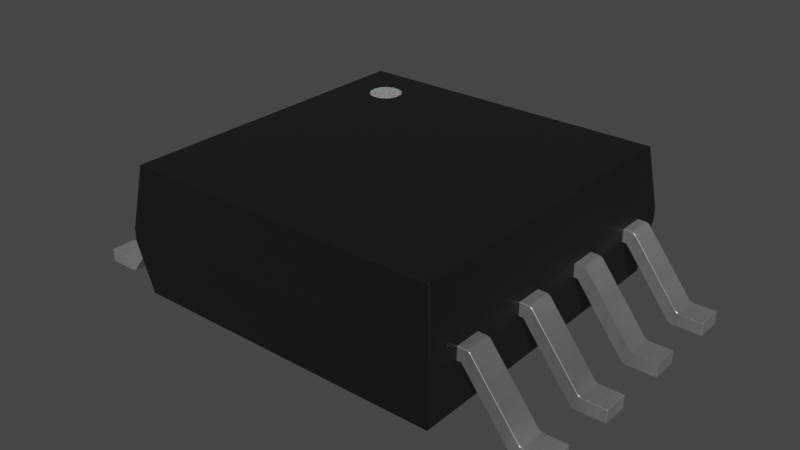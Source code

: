 # Source: SOIC-8_5.3x5.3x2mm_P1.27mm.blend  (saved by Blender 4.1.23; exported with 4.5.12 LTS)
import bpy
from mathutils import Matrix  # noqa: F401  (used for matrix-valued properties, if any)

bpy.ops.wm.read_factory_settings(use_empty=True)
scene = bpy.context.scene
scene.name = 'Scene'

# ---- collections
col_collection = bpy.data.collections.new('Collection'); scene.collection.children.link(col_collection)

# ---- materials (node trees are filled in below, after node groups)
mat_plastic_chip = bpy.data.materials.new('plastic_chip')
mat_plastic_chip.use_transparent_shadow = False
mat_plastic_chip.preview_render_type = 'CUBE'
mat_metal_pins = bpy.data.materials.new('metal_pins')
mat_metal_pins.use_transparent_shadow = False
mat_metal_pins.preview_render_type = 'CUBE'
mat_white_markings = bpy.data.materials.new('white_markings')
mat_white_markings.use_transparent_shadow = False
mat_white_markings.preview_render_type = 'FLAT'

# ---- material node trees
mat_plastic_chip.use_nodes = True; mat_plastic_chip.node_tree.nodes.clear()
_N = mat_plastic_chip.node_tree.nodes; _L = mat_plastic_chip.node_tree.links
n0 = _N.new('ShaderNodeBsdfPrincipled'); n0.name = 'Principled BSDF'; n0.location = (10, 300)
n0.distribution = 'GGX'
n0.subsurface_method = 'BURLEY'
n0.inputs[0].default_value = (0.009312, 0.009312, 0.009312, 1.0)
n0.inputs[1].default_value = 0.1372
n0.inputs[2].default_value = 0.3706
n0.inputs[3].default_value = 1.45
n0.inputs[27].default_value = (0.0, 0.0, 0.0, 1.0)
n0.inputs[28].default_value = 1.0
n1 = _N.new('ShaderNodeOutputMaterial'); n1.name = 'Material Output'; n1.location = (300, 300)
n2 = _N.new('ShaderNodeTexNoise'); n2.name = 'Noise Texture'; n2.location = (-893, 54)
n2.inputs[2].default_value = 200.0
n2.inputs[3].default_value = 3.6
n2.inputs[4].default_value = 0.8375
n3 = _N.new('ShaderNodeBump'); n3.name = 'Bump'; n3.location = (-604, -53)
n3.inputs[0].default_value = 0.08
n3.inputs[1].default_value = 1.0
n3.inputs[2].default_value = 1.0
_L.new(n0.outputs[0], n1.inputs[0])
_L.new(n2.outputs[0], n3.inputs[3])
_L.new(n3.outputs[0], n0.inputs[5])
n1.is_active_output = True
mat_metal_pins.use_nodes = True; mat_metal_pins.node_tree.nodes.clear()
_N = mat_metal_pins.node_tree.nodes; _L = mat_metal_pins.node_tree.links
n0 = _N.new('ShaderNodeMapping'); n0.name = 'Mapping'; n0.location = (-1447, -91)
n0.inputs[3].default_value = (4.8, 1.2, 1.1)
n1 = _N.new('ShaderNodeBsdfPrincipled'); n1.name = 'Principled BSDF'; n1.location = (-560, 254)
n1.distribution = 'GGX'
n1.subsurface_method = 'BURLEY'
n1.inputs[1].default_value = 0.7818
n1.inputs[2].default_value = 0.2886
n1.inputs[3].default_value = 1.45
n1.inputs[13].default_value = 0.0
n1.inputs[27].default_value = (0.0, 0.0, 0.0, 1.0)
n1.inputs[28].default_value = 1.0
n2 = _N.new('ShaderNodeOutputMaterial'); n2.name = 'Material Output.002'; n2.location = (-205, 253)
n2.width = 213
n3 = _N.new('ShaderNodeTexNoise'); n3.name = 'Noise Texture.002'; n3.location = (-1228, -73)
n3.inputs[2].default_value = 0.1
n3.inputs[3].default_value = 7.0
n3.inputs[4].default_value = 0.6
n3.inputs[8].default_value = 0.4
n4 = _N.new('ShaderNodeTexCoord'); n4.name = 'Texture Coordinate'; n4.location = (-1636, -116)
n5 = _N.new('ShaderNodeMix'); n5.name = 'Mix.001'; n5.location = (-921, 45)
n5.data_type = 'RGBA'
n5.inputs[6].default_value = (0.9398, 0.9547, 1.0, 1.0)
n5.inputs[7].default_value = (0.13, 0.1259, 0.1359, 1.0)
n6 = _N.new('ShaderNodeBump'); n6.name = 'Bump.001'; n6.location = (-1001, -227)
n6.inputs[0].default_value = 0.05
n6.inputs[1].default_value = 0.01
n6.inputs[2].default_value = 1.0
_L.new(n1.outputs[0], n2.inputs[0])
_L.new(n3.outputs[0], n6.inputs[3])
_L.new(n0.outputs[0], n3.inputs[0])
_L.new(n3.outputs[0], n5.inputs[0])
_L.new(n4.outputs[3], n0.inputs[0])
_L.new(n5.outputs[2], n1.inputs[0])
_L.new(n6.outputs[0], n1.inputs[5])
n2.is_active_output = True
mat_white_markings.use_nodes = True; mat_white_markings.node_tree.nodes.clear()
_N = mat_white_markings.node_tree.nodes; _L = mat_white_markings.node_tree.links
n0 = _N.new('ShaderNodeOutputMaterial'); n0.name = 'Material Output'; n0.location = (300, 300)
n1 = _N.new('ShaderNodeBsdfPrincipled'); n1.name = 'Principled BSDF'; n1.location = (-34, 272)
n1.distribution = 'GGX'
n1.subsurface_method = 'BURLEY'
n1.inputs[1].default_value = 0.02
n1.inputs[2].default_value = 0.4636
n1.inputs[3].default_value = 1.4
n1.inputs[8].default_value = 1.0
n1.inputs[10].default_value = 0.3682
n1.inputs[13].default_value = 0.6591
n1.inputs[18].default_value = 0.2318
n1.inputs[20].default_value = 0.6709
n1.inputs[24].default_value = 0.1191
n1.inputs[27].default_value = (0.0, 0.0, 0.0, 1.0)
n1.inputs[28].default_value = 1.0
n2 = _N.new('ShaderNodeMapping'); n2.name = 'Mapping'; n2.location = (-1010, 265)
n2.inputs[3].default_value = (3.0, 1.0, 1.0)
n3 = _N.new('ShaderNodeTexCoord'); n3.name = 'Texture Coordinate'; n3.location = (-1250, 180)
n4 = _N.new('ShaderNodeBump'); n4.name = 'Bump'; n4.location = (-376, -99)
n4.inputs[0].default_value = 0.05
n4.inputs[1].default_value = 1.0
n4.inputs[2].default_value = 1.0
n5 = _N.new('ShaderNodeTexNoise'); n5.name = 'Noise Texture'; n5.location = (-662, 176)
n5.inputs[2].default_value = 88.0
n5.inputs[3].default_value = 10.8
n5.inputs[4].default_value = 0.9167
n5.inputs[8].default_value = 1.6
n6 = _N.new('ShaderNodeValToRGB'); n6.name = 'ColorRamp'; n6.location = (-354, 186)
while len(n6.color_ramp.elements) > 1: n6.color_ramp.elements.remove(n6.color_ramp.elements[-1])
n6.color_ramp.elements[0].position = 0.0; n6.color_ramp.elements[0].color = (0.2596, 0.2596, 0.2596, 1.0)
_e = n6.color_ramp.elements.new(1.0); _e.color = (0.6303, 0.6303, 0.6303, 1.0)
n7 = _N.new('ShaderNodeMix'); n7.name = 'Mix'; n7.location = (-204, 152)
n7.data_type = 'RGBA'
n7.inputs[0].default_value = 0.3682
n7.inputs[7].default_value = (0.2525, 0.2525, 0.2525, 1.0)
_L.new(n5.outputs[0], n6.inputs[0])
_L.new(n1.outputs[0], n0.inputs[0])
_L.new(n3.outputs[2], n2.inputs[0])
_L.new(n2.outputs[0], n5.inputs[0])
_L.new(n5.outputs[0], n4.inputs[3])
_L.new(n4.outputs[0], n1.inputs[5])
_L.new(n6.outputs[0], n7.inputs[6])
_L.new(n7.outputs[2], n1.inputs[0])
n0.is_active_output = True

# ---- world
world_world = bpy.data.worlds.new('World'); scene.world = world_world
world_world.use_nodes = True; world_world.node_tree.nodes.clear()
_N = world_world.node_tree.nodes; _L = world_world.node_tree.links
n0 = _N.new('ShaderNodeOutputWorld'); n0.name = 'World Output'; n0.location = (300, 300)
n1 = _N.new('ShaderNodeBackground'); n1.name = 'Background'; n1.location = (10, 300)
n1.inputs[0].default_value = (0.05088, 0.05088, 0.05088, 1.0)
_L.new(n1.outputs[0], n0.inputs[0])
n0.is_active_output = True
world_world.color = (0.05088, 0.05088, 0.05088)
world_world.use_sun_shadow = False
world_world.sun_shadow_jitter_overblur = 0.0

# ---- meshes
me_shape_9_indexedfaceset_002 = bpy.data.meshes.new('SHAPE_9_IndexedFaceSet.002')
me_shape_9_indexedfaceset_002.from_pydata([(-2.493, 2.493, 0.15), (-2.615, -2.615, 0.9994), (-2.615, 2.615, 0.9994), (-2.493, -2.493, 0.15), (2.493, -2.493, 0.15), (2.615, -2.615, 0.9994), (2.493, 2.493, 0.15), (-2.615, 2.615, 1.207), (-2.493, 2.493, 2.16), (2.615, -2.615, 1.207), (2.615, 2.615, 0.9994), (2.615, 2.615, 1.207), (-2.493, -2.493, 2.16), (-2.615, -2.615, 1.207), (2.493, -2.493, 2.16), (2.493, 2.493, 2.16), (-1.75, 2.0, 2.06), (-1.75, 2.0, 2.165), (-1.701, 1.995, 2.06), (-1.701, 1.995, 2.165), (-1.654, 1.981, 2.06), (-1.654, 1.981, 2.165), (-1.611, 1.958, 2.06), (-1.611, 1.958, 2.165), (-1.573, 1.927, 2.06), (-1.573, 1.927, 2.165), (-1.542, 1.889, 2.06), (-1.542, 1.889, 2.165), (-1.519, 1.846, 2.06), (-1.519, 1.846, 2.165), (-1.505, 1.799, 2.06), (-1.505, 1.799, 2.165), (-1.5, 1.75, 2.06), (-1.5, 1.75, 2.165), (-1.505, 1.701, 2.06), (-1.505, 1.701, 2.165), (-1.519, 1.654, 2.06), (-1.519, 1.654, 2.165), (-1.542, 1.611, 2.06), (-1.542, 1.611, 2.165), (-1.573, 1.573, 2.06), (-1.573, 1.573, 2.165), (-1.611, 1.542, 2.06), (-1.611, 1.542, 2.165), (-1.654, 1.519, 2.06), (-1.654, 1.519, 2.165), (-1.701, 1.505, 2.06), (-1.701, 1.505, 2.165), (-1.75, 1.5, 2.06), (-1.75, 1.5, 2.165), (-1.799, 1.505, 2.06), (-1.799, 1.505, 2.165), (-1.846, 1.519, 2.06), (-1.846, 1.519, 2.165), (-1.889, 1.542, 2.06), (-1.889, 1.542, 2.165), (-1.927, 1.573, 2.06), (-1.927, 1.573, 2.165), (-1.958, 1.611, 2.06), (-1.958, 1.611, 2.165), (-1.981, 1.654, 2.06), (-1.981, 1.654, 2.165), (-1.995, 1.701, 2.06), (-1.995, 1.701, 2.165), (-2.0, 1.75, 2.06), (-2.0, 1.75, 2.165), (-1.995, 1.799, 2.06), (-1.995, 1.799, 2.165), (-1.981, 1.846, 2.06), (-1.981, 1.846, 2.165), (-1.958, 1.889, 2.06), (-1.958, 1.889, 2.165), (-1.927, 1.927, 2.06), (-1.927, 1.927, 2.165), (-1.889, 1.958, 2.06), (-1.889, 1.958, 2.165), (-1.846, 1.981, 2.06), (-1.846, 1.981, 2.165), (-1.799, 1.995, 2.06), (-1.799, 1.995, 2.165), (-3.603, 2.112, 0.2075), (-3.501, 2.112, 0.0), (-3.95, 2.112, 0.2075), (-3.537, 2.112, 0.2309), (-2.774, 2.112, 1.196), (-2.515, 2.112, 1.207), (-3.477, 2.112, 0.002689), (-3.435, 2.112, 0.02337), (-3.603, 1.697, 0.2075), (-3.579, 2.112, 0.2102), (-3.557, 2.112, 0.2181), (-3.521, 2.112, 0.2478), (-3.557, 1.697, 0.2181), (-3.537, 1.697, 0.2309), (-3.95, 1.697, 0.0), (-3.455, 1.697, 0.01062), (-3.419, 1.697, 0.04029), (-2.515, 1.697, 1.207), (-2.81, 1.697, 1.167), (-2.752, 1.697, 1.204), (-3.521, 1.697, 0.2478), (-3.579, 1.697, 0.2102), (-3.95, 1.697, 0.2075), (-3.95, 2.112, 0.0), (-3.501, 1.697, 0.0), (-3.455, 2.112, 0.01062), (-3.419, 2.112, 0.04029), (-3.477, 1.697, 0.002689), (-3.435, 1.697, 0.02337), (-2.677, 2.112, 0.9994), (-2.515, 2.112, 0.9994), (-2.677, 1.697, 0.9994), (-2.515, 1.697, 0.9994), (-2.728, 1.697, 1.207), (-2.728, 2.112, 1.207), (-2.794, 1.697, 1.184), (-2.774, 1.697, 1.196), (-2.81, 2.112, 1.167), (-2.794, 2.112, 1.184), (-2.752, 2.112, 1.204), (3.603, 2.112, 0.2075), (3.603, 1.697, 0.2075), (3.477, 2.112, 0.002689), (3.455, 2.112, 0.01062), (3.435, 2.112, 0.02337), (2.677, 2.112, 0.9994), (2.774, 2.112, 1.196), (2.752, 2.112, 1.204), (3.521, 2.112, 0.2478), (3.537, 2.112, 0.2309), (3.95, 2.112, 0.2075), (3.579, 1.697, 0.2102), (3.557, 1.697, 0.2181), (3.537, 1.697, 0.2309), (3.521, 1.697, 0.2478), (3.579, 2.112, 0.2102), (3.557, 2.112, 0.2181), (3.95, 1.697, 0.0), (3.95, 1.697, 0.2075), (2.794, 1.697, 1.184), (2.774, 1.697, 1.196), (2.515, 1.697, 1.207), (2.677, 1.697, 0.9994), (3.455, 1.697, 0.01062), (3.435, 1.697, 0.02337), (3.95, 2.112, 0.0), (3.501, 1.697, 0.0), (3.477, 1.697, 0.002689), (3.419, 1.697, 0.04029), (3.501, 2.112, 0.0), (3.419, 2.112, 0.04029), (2.515, 2.112, 0.9994), (2.515, 1.697, 0.9994), (2.515, 2.112, 1.207), (2.728, 2.112, 1.207), (2.81, 1.697, 1.167), (2.81, 2.112, 1.167), (2.794, 2.112, 1.184), (2.728, 1.697, 1.207), (2.752, 1.697, 1.204), (-3.603, 0.8425, 0.2075), (-3.95, 0.8425, 0.0), (-3.557, 0.8425, 0.2181), (-3.537, 0.8425, 0.2309), (-3.521, 0.8425, 0.2478), (-2.81, 0.8425, 1.167), (-2.794, 0.8425, 1.184), (-2.752, 0.8425, 1.204), (-3.477, 0.8425, 0.002689), (-3.579, 0.8425, 0.2102), (-3.95, 0.8425, 0.2075), (-3.477, 0.4275, 0.002689), (-3.455, 0.4275, 0.01062), (-3.435, 0.4275, 0.02337), (-3.419, 0.4275, 0.04029), (-2.677, 0.4275, 0.9994), (-2.728, 0.4275, 1.207), (-2.81, 0.4275, 1.167), (-2.794, 0.4275, 1.184), (-2.774, 0.4275, 1.196), (-2.752, 0.4275, 1.204), (-3.521, 0.4275, 0.2478), (-3.603, 0.4275, 0.2075), (-3.579, 0.4275, 0.2102), (-3.557, 0.4275, 0.2181), (-3.537, 0.4275, 0.2309), (-3.95, 0.4275, 0.2075), (-3.501, 0.8425, 0.0), (-3.95, 0.4275, 0.0), (-3.501, 0.4275, 0.0), (-3.455, 0.8425, 0.01062), (-3.435, 0.8425, 0.02337), (-3.419, 0.8425, 0.04029), (-2.677, 0.8425, 0.9994), (-2.515, 0.4275, 0.9994), (-2.515, 0.8425, 0.9994), (-2.515, 0.4275, 1.207), (-2.515, 0.8425, 1.207), (-2.728, 0.8425, 1.207), (-2.774, 0.8425, 1.196), (3.603, 0.8425, 0.2075), (3.95, 0.4275, 0.2075), (3.95, 0.8425, 0.0), (3.477, 0.8425, 0.002689), (3.455, 0.8425, 0.01062), (3.435, 0.8425, 0.02337), (3.419, 0.8425, 0.04029), (2.677, 0.8425, 0.9994), (2.515, 0.8425, 0.9994), (2.515, 0.8425, 1.207), (2.774, 0.8425, 1.196), (2.752, 0.8425, 1.204), (3.579, 0.8425, 0.2102), (3.95, 0.8425, 0.2075), (3.603, 0.4275, 0.2075), (3.579, 0.4275, 0.2102), (3.557, 0.4275, 0.2181), (3.557, 0.8425, 0.2181), (3.537, 0.8425, 0.2309), (3.537, 0.4275, 0.2309), (2.794, 0.4275, 1.184), (2.774, 0.4275, 1.196), (2.752, 0.4275, 1.204), (2.677, 0.4275, 0.9994), (3.419, 0.4275, 0.04029), (3.95, 0.4275, 0.0), (3.501, 0.8425, 0.0), (3.501, 0.4275, 0.0), (3.477, 0.4275, 0.002689), (3.455, 0.4275, 0.01062), (3.435, 0.4275, 0.02337), (2.515, 0.4275, 0.9994), (3.521, 0.4275, 0.2478), (2.81, 0.4275, 1.167), (3.521, 0.8425, 0.2478), (2.515, 0.4275, 1.207), (2.81, 0.8425, 1.167), (2.794, 0.8425, 1.184), (2.728, 0.8425, 1.207), (2.728, 0.4275, 1.207), (-3.95, -0.4275, 0.2075), (-3.603, -0.4275, 0.2075), (-3.579, -0.4275, 0.2102), (-3.537, -0.4275, 0.2309), (-2.81, -0.4275, 1.167), (-2.794, -0.4275, 1.184), (-2.774, -0.4275, 1.196), (-2.752, -0.4275, 1.204), (-2.728, -0.4275, 1.207), (-2.515, -0.4275, 1.207), (-3.419, -0.4275, 0.04029), (-3.455, -0.4275, 0.01062), (-3.557, -0.4275, 0.2181), (-3.521, -0.4275, 0.2478), (-3.521, -0.8425, 0.2478), (-3.557, -0.8425, 0.2181), (-3.537, -0.8425, 0.2309), (-3.95, -0.8425, 0.2075), (-3.95, -0.4275, 0.0), (-3.501, -0.8425, 0.0), (-3.477, -0.8425, 0.002689), (-3.435, -0.8425, 0.02337), (-2.515, -0.8425, 1.207), (-2.81, -0.8425, 1.167), (-2.794, -0.8425, 1.184), (-2.774, -0.8425, 1.196), (-3.603, -0.8425, 0.2075), (-3.579, -0.8425, 0.2102), (-3.501, -0.4275, 0.0), (-3.95, -0.8425, 0.0), (-3.477, -0.4275, 0.002689), (-3.435, -0.4275, 0.02337), (-3.455, -0.8425, 0.01062), (-3.419, -0.8425, 0.04029), (-2.677, -0.8425, 0.9994), (-2.677, -0.4275, 0.9994), (-2.515, -0.8425, 0.9994), (-2.515, -0.4275, 0.9994), (-2.752, -0.8425, 1.204), (-2.728, -0.8425, 1.207), (3.477, -0.4275, 0.002689), (3.435, -0.4275, 0.02337), (2.677, -0.4275, 0.9994), (2.515, -0.4275, 1.207), (2.728, -0.4275, 1.207), (2.794, -0.4275, 1.184), (2.752, -0.4275, 1.204), (3.521, -0.4275, 0.2478), (3.603, -0.4275, 0.2075), (3.557, -0.4275, 0.2181), (3.537, -0.4275, 0.2309), (3.95, -0.4275, 0.2075), (3.579, -0.8425, 0.2102), (3.557, -0.8425, 0.2181), (3.579, -0.4275, 0.2102), (3.95, -0.8425, 0.2075), (3.501, -0.8425, 0.0), (3.95, -0.8425, 0.0), (3.603, -0.8425, 0.2075), (3.537, -0.8425, 0.2309), (3.521, -0.8425, 0.2478), (2.81, -0.8425, 1.167), (2.794, -0.8425, 1.184), (2.774, -0.8425, 1.196), (2.752, -0.8425, 1.204), (2.677, -0.8425, 0.9994), (3.419, -0.8425, 0.04029), (3.95, -0.4275, 0.0), (3.477, -0.8425, 0.002689), (3.455, -0.8425, 0.01062), (3.435, -0.8425, 0.02337), (3.501, -0.4275, 0.0), (3.455, -0.4275, 0.01062), (3.419, -0.4275, 0.04029), (2.515, -0.4275, 0.9994), (2.515, -0.8425, 0.9994), (2.515, -0.8425, 1.207), (2.81, -0.4275, 1.167), (2.774, -0.4275, 1.196), (2.728, -0.8425, 1.207), (-3.95, -1.697, 0.2075), (-3.95, -1.697, 0.0), (-3.501, -1.697, 0.0), (-3.557, -1.697, 0.2181), (-3.537, -1.697, 0.2309), (-2.774, -1.697, 1.196), (-2.515, -1.697, 1.207), (-2.515, -1.697, 0.9994), (-3.477, -1.697, 0.002689), (-3.455, -1.697, 0.01062), (-3.603, -2.112, 0.2075), (-3.603, -1.697, 0.2075), (-3.579, -1.697, 0.2102), (-3.521, -2.112, 0.2478), (-3.557, -2.112, 0.2181), (-3.537, -2.112, 0.2309), (-3.95, -2.112, 0.0), (-3.95, -2.112, 0.2075), (-3.455, -2.112, 0.01062), (-3.435, -2.112, 0.02337), (-2.677, -2.112, 0.9994), (-2.728, -2.112, 1.207), (-2.752, -2.112, 1.204), (-3.579, -2.112, 0.2102), (-3.501, -2.112, 0.0), (-3.435, -1.697, 0.02337), (-3.419, -2.112, 0.04029), (-3.477, -2.112, 0.002689), (-3.419, -1.697, 0.04029), (-2.677, -1.697, 0.9994), (-2.515, -2.112, 0.9994), (-3.521, -1.697, 0.2478), (-2.81, -1.697, 1.167), (-2.515, -2.112, 1.207), (-2.728, -1.697, 1.207), (-2.81, -2.112, 1.167), (-2.794, -2.112, 1.184), (-2.774, -2.112, 1.196), (-2.794, -1.697, 1.184), (-2.752, -1.697, 1.204), (3.603, -2.112, 0.2075), (3.95, -2.112, 0.2075), (3.501, -1.697, 0.0), (3.477, -1.697, 0.002689), (3.435, -1.697, 0.02337), (3.419, -1.697, 0.04029), (2.677, -1.697, 0.9994), (2.515, -1.697, 1.207), (2.794, -1.697, 1.184), (2.752, -1.697, 1.204), (3.579, -1.697, 0.2102), (3.557, -1.697, 0.2181), (3.603, -1.697, 0.2075), (3.537, -1.697, 0.2309), (3.95, -1.697, 0.2075), (3.501, -2.112, 0.0), (3.579, -2.112, 0.2102), (3.557, -2.112, 0.2181), (3.537, -2.112, 0.2309), (2.774, -2.112, 1.196), (2.752, -2.112, 1.204), (2.728, -2.112, 1.207), (2.677, -2.112, 0.9994), (3.477, -2.112, 0.002689), (3.455, -2.112, 0.01062), (3.435, -2.112, 0.02337), (3.95, -2.112, 0.0), (3.95, -1.697, 0.0), (3.455, -1.697, 0.01062), (3.419, -2.112, 0.04029), (2.515, -2.112, 0.9994), (2.515, -1.697, 0.9994), (2.515, -2.112, 1.207), (3.521, -2.112, 0.2478), (2.81, -2.112, 1.167), (3.521, -1.697, 0.2478), (2.728, -1.697, 1.207), (2.81, -1.697, 1.167), (2.774, -1.697, 1.196), (2.794, -2.112, 1.184), (-3.477, 0.4275, 0.002689), (-3.455, 0.4275, 0.01062), (-3.435, 0.4275, 0.02337), (-3.419, 0.4275, 0.04029), (-2.677, 0.4275, 0.9994), (-2.728, 0.4275, 1.207), (-2.81, 0.4275, 1.167), (-2.794, 0.4275, 1.184), (-2.774, 0.4275, 1.196), (-2.752, 0.4275, 1.204), (-3.521, 0.4275, 0.2478), (-3.603, 0.4275, 0.2075), (-3.579, 0.4275, 0.2102), (-3.557, 0.4275, 0.2181), (-3.537, 0.4275, 0.2309), (-3.95, 0.4275, 0.2075), (-3.95, 0.4275, 0.0), (-3.501, 0.4275, 0.0), (-2.515, 0.4275, 0.9994), (-2.515, 0.4275, 1.207), (3.95, 0.4275, 0.2075), (3.603, 0.4275, 0.2075), (3.579, 0.4275, 0.2102), (3.557, 0.4275, 0.2181), (3.537, 0.4275, 0.2309), (2.794, 0.4275, 1.184), (2.774, 0.4275, 1.196), (2.752, 0.4275, 1.204), (2.677, 0.4275, 0.9994), (3.419, 0.4275, 0.04029), (3.95, 0.4275, 0.0), (3.501, 0.4275, 0.0), (3.477, 0.4275, 0.002689), (3.455, 0.4275, 0.01062), (3.435, 0.4275, 0.02337), (2.515, 0.4275, 0.9994), (3.521, 0.4275, 0.2478), (2.81, 0.4275, 1.167), (2.515, 0.4275, 1.207), (2.728, 0.4275, 1.207)], [], [(5, 9, 13, 1), (10, 6, 0, 2), (3, 1, 2, 0), (64, 65, 67, 66), (24, 25, 27, 26), (10, 2, 7, 11), (40, 41, 43, 42), (5, 4, 6, 10), (16, 17, 19, 18), (15, 11, 7, 8), (68, 69, 71, 70), (14, 9, 11, 15), (20, 21, 23, 22), (7, 13, 12, 8), (66, 67, 69, 68), (22, 23, 25, 24), (18, 19, 21, 20), (38, 39, 41, 40), (36, 37, 39, 38), (76, 77, 79, 78), (21, 19, 17, 79, 77, 75, 73, 71, 69, 67, 65, 63, 61, 59, 57, 55, 53, 51, 49, 47, 45, 43, 41, 39, 37, 35, 33, 31, 29, 27, 25, 23), (60, 61, 63, 62), (50, 51, 53, 52), (66, 68, 70, 72, 74, 76, 78, 16, 18, 20, 22, 24, 26, 28, 30, 32, 34, 36, 38, 40, 42, 44, 46, 48, 50, 52, 54, 56, 58, 60, 62, 64), (30, 31, 33, 32), (74, 75, 77, 76), (48, 49, 51, 50), (78, 79, 17, 16), (58, 59, 61, 60), (46, 47, 49, 48), (72, 73, 75, 74), (28, 29, 31, 30), (56, 57, 59, 58), (32, 33, 35, 34), (52, 53, 55, 54), (44, 45, 47, 46), (54, 55, 57, 56), (34, 35, 37, 36), (70, 71, 73, 72), (62, 63, 65, 64), (8, 12, 14, 15), (4, 5, 1, 3), (26, 27, 29, 28), (42, 43, 45, 44), (13, 9, 14, 12), (3, 0, 6, 4), (5, 10, 11, 9), (1, 13, 7, 2), (106, 96, 108, 87), (93, 100, 91, 83), (82, 102, 88, 80), (124, 144, 148, 150), (88, 101, 89, 80), (92, 93, 83, 90), (404, 406, 410, 403), (263, 254, 256, 255, 267, 266, 257, 269, 259, 260, 272, 261, 273, 274, 276, 262, 279, 278, 265, 264), (101, 92, 90, 89), (95, 105, 87, 108), (94, 102, 82, 103), (103, 81, 104, 94), (104, 81, 86, 107), (134, 155, 139, 140, 159, 158, 141, 152, 142, 148, 144, 143, 147, 146, 137, 138, 121, 131, 132, 133), (109, 110, 112, 111), (96, 106, 109, 111), (107, 86, 105, 95), (112, 110, 85, 97), (99, 119, 84, 116), (100, 98, 117, 91), (97, 85, 114, 113), (115, 118, 117, 98), (120, 121, 138, 130), (154, 158, 159, 127), (132, 131, 135, 136), (116, 84, 118, 115), (131, 121, 120, 135), (133, 132, 136, 129), (86, 81, 103, 82, 80, 89, 90, 83, 91, 117, 118, 84, 119, 114, 85, 110, 109, 106, 87, 105), (207, 208, 209, 238, 211, 210, 237, 236, 234, 218, 217, 212, 200, 213, 202, 226, 203, 204, 205, 206), (161, 187, 189, 188), (134, 133, 129, 128), (137, 145, 130, 138), (137, 146, 149, 145), (147, 122, 149, 146), (143, 123, 122, 147), (144, 124, 123, 143), (148, 142, 125, 150), (192, 174, 173, 191), (151, 125, 142, 152), (152, 141, 153, 151), (134, 128, 156, 155), (153, 141, 158, 154), (155, 156, 157, 139), (140, 126, 127, 159), (139, 157, 126, 140), (170, 186, 182, 160), (182, 183, 169, 160), (167, 180, 176, 198), (184, 185, 163, 162), (183, 184, 162, 169), (188, 186, 170, 161), (185, 181, 164, 163), (189, 187, 168, 171), (219, 216, 217, 218), (431, 433, 432), (417, 412, 411), (205, 230, 224, 206), (171, 168, 190, 172), (174, 192, 193, 175), (172, 190, 191, 173), (193, 195, 194, 175), (194, 195, 197, 196), (181, 177, 165, 164), (196, 197, 198, 176), (178, 166, 165, 177), (180, 167, 199, 179), (238, 239, 222, 211), (200, 214, 201, 213), (179, 199, 166, 178), (215, 214, 200, 212), (232, 219, 218, 234), (429, 424, 436), (120, 130, 145, 149, 122, 123, 124, 150, 125, 151, 153, 154, 127, 126, 157, 156, 128, 129, 136, 135), (317, 287, 290, 289, 294, 288, 291, 307, 311, 280, 312, 281, 313, 282, 314, 283, 284, 286, 318, 285), (232, 234, 236, 233), (216, 215, 212, 217), (225, 202, 213, 201), (225, 227, 226, 202), (228, 203, 226, 227), (431, 421, 422), (275, 250, 271, 251, 270, 268, 258, 240, 241, 242, 252, 243, 253, 244, 245, 246, 247, 248, 249, 277), (229, 204, 203, 228), (230, 205, 204, 229), (224, 223, 207, 206), (250, 273, 261, 271), (208, 207, 223, 231), (231, 235, 209, 208), (209, 235, 239, 238), (256, 254, 253, 243), (233, 236, 237, 220), (221, 210, 211, 222), (220, 237, 210, 221), (240, 257, 266, 241), (266, 267, 242, 241), (247, 278, 279, 248), (255, 256, 243, 252), (401, 402, 403), (404, 405, 406), (269, 257, 240, 258), (259, 268, 270, 260), (267, 255, 252, 242), (258, 268, 259, 269), (260, 270, 251, 272), (437, 425, 426), (428, 437, 439), (433, 429, 434), (431, 429, 433), (406, 405, 407), (431, 422, 423), (300, 301, 302, 303, 304, 319, 316, 315, 305, 306, 310, 309, 308, 296, 297, 295, 298, 292, 293, 299), (417, 413, 412), (417, 400, 403), (437, 427, 439), (437, 426, 427), (281, 310, 306, 313), (273, 250, 275, 274), (309, 312, 280, 308), (272, 251, 271, 261), (275, 277, 276, 274), (276, 277, 249, 262), (254, 263, 244, 253), (262, 249, 248, 279), (264, 245, 244, 263), (278, 247, 246, 265), (284, 319, 304, 286), (288, 298, 295, 291), (265, 246, 245, 264), (292, 298, 288, 294), (299, 293, 289, 290), (193, 192, 191, 190, 168, 187, 161, 170, 160, 169, 162, 163, 164, 165, 166, 199, 167, 198, 197, 195), (297, 307, 291, 295), (300, 299, 290, 287), (293, 292, 294, 289), (297, 296, 311, 307), (308, 280, 311, 296), (436, 437, 428, 429), (407, 405, 409), (423, 424, 429, 431), (400, 401, 403), (403, 410, 414), (430, 420, 421, 431), (411, 415, 416, 417), (428, 439, 438, 435), (404, 418, 419, 405), (407, 409, 408), (373, 371, 370, 372, 374, 387, 362, 363, 388, 364, 365, 366, 391, 367, 396, 369, 398, 368, 397, 395), (310, 281, 312, 309), (343, 334, 323, 332), (306, 305, 282, 313), (348, 346, 339, 345), (314, 282, 305, 315), (315, 316, 283, 314), (300, 287, 317, 301), (283, 316, 319, 284), (301, 317, 285, 302), (303, 318, 286, 304), (302, 285, 318, 303), (320, 337, 330, 331), (330, 343, 332, 331), (359, 342, 341, 354), (334, 335, 324, 323), (336, 337, 320, 321), (356, 358, 352, 355), (335, 333, 351, 324), (321, 322, 344, 336), (344, 322, 328, 347), (393, 394, 399, 379, 380, 381, 392, 390, 382, 389, 385, 384, 383, 375, 386, 361, 360, 376, 377, 378), (364, 385, 389, 365), (347, 328, 329, 338), (346, 348, 349, 340), (338, 329, 345, 339), (349, 327, 350, 340), (350, 327, 326, 353), (333, 355, 352, 351), (353, 326, 354, 341), (342, 359, 325, 357), (396, 381, 380, 369), (372, 360, 361, 374), (390, 392, 367, 391), (357, 325, 358, 356), (376, 360, 372, 370), (378, 377, 371, 373), (349, 348, 345, 329, 328, 322, 321, 320, 331, 332, 323, 324, 351, 352, 358, 325, 359, 354, 326, 327), (93, 92, 101, 88, 102, 94, 104, 107, 95, 108, 96, 111, 112, 97, 113, 99, 116, 115, 98, 100), (403, 414, 413, 417), (386, 387, 374, 361), (393, 378, 373, 395), (377, 376, 370, 371), (386, 375, 362, 387), (383, 363, 362, 375), (384, 388, 363, 383), (385, 364, 388, 384), (389, 382, 366, 365), (391, 366, 382, 390), (367, 392, 381, 396), (393, 395, 397, 394), (394, 397, 368, 399), (379, 398, 369, 380), (399, 368, 398, 379), (119, 99, 113, 114), (355, 333, 335, 334, 343, 330, 337, 336, 344, 347, 338, 339, 346, 340, 350, 353, 341, 342, 357, 356)])
me_shape_9_indexedfaceset_002.polygons.foreach_set('use_smooth', [1, 1, 1, 1, 1, 1, 1, 1, 1, 1, 1, 1, 1, 1, 1, 1, 1, 1, 1, 1, 1, 1, 1, 1, 1, 1, 1, 1, 1, 1, 1, 1, 1, 1, 1, 1, 1, 1, 1, 1, 1, 1, 1, 1, 1, 1, 1, 1, 1, 1, 1, 1, 1, 1, 1, 1, 1, 1, 1, 1, 1, 0, 1, 1, 1, 1, 1, 1, 1, 1, 1, 1, 1, 1, 1, 1, 1, 1, 1, 1, 1, 1, 1, 1, 1, 1, 1, 1, 1, 1, 1, 1, 1, 1, 1, 1, 1, 1, 1, 1, 1, 1, 1, 1, 1, 1, 1, 1, 1, 1, 1, 1, 1, 1, 1, 1, 1, 1, 1, 1, 1, 1, 1, 1, 1, 1, 1, 1, 1, 1, 1, 1, 1, 1, 1, 1, 1, 1, 1, 1, 1, 1, 1, 1, 1, 1, 1, 1, 1, 1, 1, 1, 1, 1, 1, 1, 1, 1, 1, 1, 1, 1, 1, 1, 1, 1, 1, 1, 1, 1, 1, 1, 1, 1, 1, 1, 1, 1, 1, 1, 1, 1, 1, 1, 1, 1, 1, 1, 1, 1, 1, 1, 1, 1, 1, 1, 1, 1, 1, 1, 1, 1, 1, 1, 1, 1, 1, 1, 1, 1, 1, 1, 1, 1, 1, 1, 1, 1, 1, 1, 1, 1, 1, 1, 1, 1, 1, 1, 1, 1, 1, 1, 0, 1, 1, 1, 1, 1, 1, 1, 1, 1, 1, 1, 1, 1, 1, 1, 1, 1])
me_shape_9_indexedfaceset_002.polygons.foreach_set('material_index', [0, 0, 0, 2, 2, 0, 2, 0, 2, 0, 2, 0, 2, 0, 2, 2, 2, 2, 2, 2, 2, 2, 2, 2, 2, 2, 2, 2, 2, 2, 2, 2, 2, 2, 2, 2, 2, 2, 2, 2, 0, 0, 2, 2, 0, 0, 0, 0, 1, 1, 1, 1, 1, 1, 1, 1, 1, 1, 1, 1, 1, 1, 1, 1, 1, 1, 1, 1, 1, 1, 1, 1, 1, 1, 1, 1, 1, 1, 1, 1, 1, 1, 1, 1, 1, 1, 1, 1, 1, 1, 1, 1, 1, 1, 1, 1, 1, 1, 1, 1, 1, 1, 1, 1, 1, 1, 1, 1, 1, 1, 1, 1, 1, 1, 1, 1, 1, 1, 1, 1, 1, 1, 1, 1, 1, 1, 1, 1, 1, 1, 1, 1, 1, 1, 1, 1, 1, 1, 1, 1, 1, 1, 1, 1, 1, 1, 1, 1, 1, 1, 1, 1, 1, 1, 1, 1, 1, 1, 1, 1, 1, 1, 1, 1, 1, 1, 1, 1, 1, 1, 1, 1, 1, 1, 1, 1, 1, 1, 1, 1, 1, 1, 1, 1, 1, 1, 1, 1, 1, 1, 1, 1, 1, 1, 1, 1, 1, 1, 1, 1, 1, 1, 1, 1, 1, 1, 1, 1, 1, 1, 1, 1, 1, 1, 1, 1, 1, 1, 1, 1, 1, 1, 1, 1, 1, 1, 1, 1, 1, 1, 1, 1, 1, 1, 1, 1, 1, 1, 1, 1, 1, 1, 1, 1, 1, 1, 1, 1, 1, 1])
_k = set([(0, 2), (0, 3), (0, 6), (1, 2), (1, 3), (1, 5), (1, 13), (2, 7), (2, 10), (3, 4), (4, 5), (4, 6), (5, 9), (5, 10), (6, 10), (7, 8), (7, 11), (7, 13), (8, 12), (8, 15), (9, 11), (9, 13), (9, 14), (10, 11), (11, 15), (12, 13), (12, 14), (14, 15), (16, 17), (16, 18), (16, 78), (17, 19), (17, 79), (18, 19), (18, 20), (19, 21), (20, 21), (20, 22), (21, 23), (22, 23), (22, 24), (23, 25), (24, 25), (24, 26), (25, 27), (26, 27), (26, 28), (27, 29), (28, 29), (28, 30), (29, 31), (30, 31), (30, 32), (31, 33), (32, 33), (32, 34), (33, 35), (34, 35), (34, 36), (35, 37), (36, 37), (36, 38), (37, 39), (38, 39), (38, 40), (39, 41), (40, 41), (40, 42), (41, 43), (42, 43), (42, 44), (43, 45), (44, 45), (44, 46), (45, 47), (46, 47), (46, 48), (47, 49), (48, 49), (48, 50), (49, 51), (50, 51), (50, 52), (51, 53), (52, 53), (52, 54), (53, 55), (54, 55), (54, 56), (55, 57), (56, 57), (56, 58), (57, 59), (58, 59), (58, 60), (59, 61), (60, 61), (60, 62), (61, 63), (62, 63), (62, 64), (63, 65), (64, 65), (64, 66), (65, 67), (66, 67), (66, 68), (67, 69), (68, 69), (68, 70), (69, 71), (70, 71), (70, 72), (71, 73), (72, 73), (72, 74), (73, 75), (74, 75), (74, 76), (75, 77), (76, 77), (76, 78), (77, 79), (78, 79), (80, 82), (80, 89), (81, 86), (81, 103), (82, 102), (82, 103), (83, 90), (83, 91), (84, 118), (84, 119), (85, 97), (85, 110), (85, 114), (86, 105), (87, 105), (87, 106), (88, 101), (88, 102), (89, 90), (91, 117), (92, 93), (92, 101), (93, 100), (94, 102), (94, 103), (94, 104), (95, 107), (95, 108), (96, 108), (96, 111), (97, 112), (97, 113), (98, 100), (98, 115), (99, 113), (99, 116), (104, 107), (106, 109), (109, 110), (109, 111), (110, 112), (111, 112), (114, 119), (115, 116), (117, 118), (120, 130), (120, 135), (121, 131), (121, 138), (122, 123), (122, 149), (123, 124), (124, 150), (125, 142), (125, 150), (125, 151), (126, 127), (126, 157), (127, 154), (128, 129), (128, 156), (129, 136), (130, 138), (130, 145), (131, 132), (132, 133), (133, 134), (134, 155), (135, 136), (137, 138), (137, 145), (137, 146), (139, 140), (139, 155), (140, 159), (141, 152), (141, 153), (141, 158), (142, 148), (142, 152), (143, 144), (143, 147), (144, 148), (145, 149), (146, 147), (151, 152), (151, 153), (153, 154), (156, 157), (158, 159), (160, 169), (160, 170), (161, 170), (161, 187), (161, 188), (162, 163), (162, 169), (163, 164), (164, 165), (165, 166), (166, 199), (167, 198), (167, 199), (168, 187), (168, 190), (170, 186), (171, 172), (171, 189), (172, 173), (173, 174), (174, 175), (175, 193), (175, 194), (176, 180), (176, 196), (177, 178), (177, 181), (178, 179), (179, 180), (181, 185), (182, 183), (182, 186), (183, 184), (184, 185), (186, 188), (188, 189), (190, 191), (191, 192), (192, 193), (193, 195), (194, 195), (194, 196), (195, 197), (196, 197), (197, 198), (200, 212), (200, 213), (201, 213), (201, 214), (201, 225), (202, 213), (202, 225), (202, 226), (203, 204), (203, 226), (204, 205), (205, 206), (206, 207), (207, 208), (207, 223), (208, 209), (208, 231), (209, 235), (209, 238), (210, 211), (210, 237), (211, 238), (212, 217), (214, 215), (215, 216), (216, 219), (217, 218), (218, 234), (219, 232), (220, 221), (220, 233), (221, 222), (222, 239), (223, 224), (223, 231), (224, 230), (225, 227), (227, 228), (228, 229), (229, 230), (231, 235), (232, 233), (234, 236), (235, 239), (236, 237), (240, 241), (240, 257), (240, 258), (241, 242), (242, 252), (243, 252), (243, 253), (244, 245), (244, 253), (245, 246), (246, 247), (247, 248), (248, 249), (249, 262), (249, 277), (250, 271), (250, 275), (251, 270), (251, 271), (254, 256), (254, 263), (255, 256), (255, 267), (257, 266), (257, 269), (258, 268), (258, 269), (259, 260), (259, 269), (260, 272), (261, 272), (261, 273), (262, 276), (262, 279), (263, 264), (264, 265), (265, 278), (266, 267), (268, 270), (273, 274), (274, 275), (274, 276), (275, 277), (276, 277), (278, 279), (280, 311), (280, 312), (281, 312), (281, 313), (282, 305), (282, 313), (282, 314), (283, 284), (283, 314), (283, 316), (284, 286), (285, 317), (285, 318), (286, 318), (287, 290), (287, 317), (288, 291), (288, 294), (289, 290), (289, 294), (291, 295), (291, 307), (292, 293), (292, 298), (293, 299), (295, 297), (295, 298), (296, 297), (296, 308), (297, 307), (299, 300), (300, 301), (301, 302), (302, 303), (303, 304), (304, 319), (305, 306), (305, 315), (306, 310), (307, 311), (308, 309), (309, 310), (314, 315), (315, 316), (316, 319), (320, 321), (320, 331), (320, 337), (321, 322), (321, 336), (322, 328), (323, 324), (323, 332), (324, 351), (325, 358), (325, 359), (326, 327), (326, 353), (326, 354), (327, 349), (327, 350), (328, 329), (329, 345), (330, 337), (330, 343), (331, 332), (333, 335), (333, 355), (334, 335), (334, 343), (336, 337), (336, 344), (338, 339), (338, 347), (339, 346), (340, 346), (340, 349), (340, 350), (341, 342), (341, 353), (342, 357), (344, 347), (345, 348), (348, 349), (350, 353), (351, 352), (352, 358), (354, 359), (355, 356), (356, 357), (360, 361), (360, 376), (361, 374), (361, 386), (362, 363), (362, 387), (363, 388), (364, 365), (364, 388), (365, 366), (366, 382), (366, 391), (367, 391), (367, 392), (367, 396), (368, 397), (368, 398), (369, 396), (369, 398), (370, 371), (370, 372), (371, 373), (372, 374), (373, 395), (374, 387), (375, 383), (375, 386), (376, 377), (377, 378), (378, 393), (379, 380), (379, 399), (380, 381), (381, 392), (382, 389), (382, 390), (383, 384), (384, 385), (385, 389), (386, 387), (390, 391), (390, 392), (393, 394), (394, 399), (395, 397), (400, 401), (400, 417), (401, 402), (402, 403), (403, 404), (404, 418), (405, 409), (405, 419), (406, 407), (406, 410), (407, 408), (408, 409), (410, 414), (411, 412), (411, 415), (412, 413), (413, 414), (415, 416), (416, 417), (418, 419), (420, 421), (420, 430), (421, 422), (422, 423), (423, 424), (424, 436), (425, 426), (425, 437), (426, 427), (427, 439), (428, 429), (428, 435), (429, 434), (430, 431), (431, 432), (432, 433), (433, 434), (435, 438), (436, 437), (438, 439)])
me_shape_9_indexedfaceset_002.attributes.new('sharp_edge', 'BOOLEAN', 'EDGE').data.foreach_set('value', [ (min(e.vertices), max(e.vertices)) in _k for e in me_shape_9_indexedfaceset_002.edges])
_uv = me_shape_9_indexedfaceset_002.uv_layers.new(name='UVMap')
_uv.uv.foreach_set('vector', [0.8484, 0.5421, 0.8484, 0.5683, 0.1864, 0.5683, 0.1864, 0.5421, 0.8484, 0.5421, 0.833, 0.4345, 0.2017, 0.4345, 0.1864, 0.5421, 0.1669, 0.4345, 0.1516, 0.5421, 0.8136, 0.5421, 0.7982, 0.4345, 0.7041, 0.689, 0.7041, 0.6896, 0.7103, 0.6896, 0.7103, 0.689, 0.7265, 0.689, 0.7265, 0.6896, 0.7217, 0.6896, 0.7217, 0.689, 0.8484, 0.5421, 0.1864, 0.5421, 0.1864, 0.5683, 0.8484, 0.5683, 0.3182, 0.689, 0.3182, 0.6896, 0.3134, 0.6896, 0.3134, 0.689, 0.1516, 0.5421, 0.1669, 0.4345, 0.7982, 0.4345, 0.8136, 0.5421, 0.2958, 0.689, 0.2958, 0.6896, 0.302, 0.6896, 0.302, 0.689, 0.8329, 0.689, 0.8484, 0.5683, 0.1864, 0.5683, 0.2019, 0.689, 0.7162, 0.689, 0.7162, 0.6896, 0.7217, 0.6896, 0.7217, 0.689, 0.1671, 0.689, 0.1516, 0.5683, 0.8136, 0.5683, 0.7981, 0.689, 0.308, 0.689, 0.308, 0.6896, 0.3134, 0.6896, 0.3134, 0.689, 0.8136, 0.5683, 0.1516, 0.5683, 0.1671, 0.689, 0.7981, 0.689, 0.7103, 0.689, 0.7103, 0.6896, 0.7162, 0.6896, 0.7162, 0.689, 0.3134, 0.689, 0.3134, 0.6896, 0.3182, 0.6896, 0.3182, 0.689, 0.302, 0.689, 0.302, 0.6896, 0.308, 0.6896, 0.308, 0.689, 0.6865, 0.689, 0.6865, 0.6896, 0.6817, 0.6896, 0.6817, 0.689, 0.692, 0.689, 0.692, 0.6896, 0.6865, 0.6896, 0.6865, 0.689, 0.2837, 0.689, 0.2837, 0.6896, 0.2897, 0.6896, 0.2897, 0.689, 0.308, 0.7333, 0.302, 0.7351, 0.2958, 0.7357, 0.2897, 0.7351, 0.2837, 0.7333, 0.2783, 0.7304, 0.2735, 0.7265, 0.2695, 0.7217, 0.2666, 0.7162, 0.2648, 0.7103, 0.2642, 0.7041, 0.2648, 0.6979, 0.2666, 0.692, 0.2695, 0.6865, 0.2735, 0.6817, 0.2783, 0.6778, 0.2837, 0.6748, 0.2897, 0.673, 0.2958, 0.6724, 0.302, 0.673, 0.308, 0.6748, 0.3134, 0.6778, 0.3182, 0.6817, 0.3222, 0.6865, 0.3251, 0.692, 0.3269, 0.6979, 0.3275, 0.7041, 0.3269, 0.7103, 0.3251, 0.7162, 0.3222, 0.7217, 0.3182, 0.7265, 0.3134, 0.7304, 0.692, 0.689, 0.692, 0.6896, 0.6979, 0.6896, 0.6979, 0.689, 0.2897, 0.689, 0.2897, 0.6896, 0.2837, 0.6896, 0.2837, 0.689, 0.2648, 0.7103, 0.2666, 0.7162, 0.2695, 0.7217, 0.2735, 0.7265, 0.2783, 0.7304, 0.2837, 0.7333, 0.2897, 0.7351, 0.2958, 0.7357, 0.302, 0.7351, 0.308, 0.7333, 0.3134, 0.7304, 0.3182, 0.7265, 0.3222, 0.7217, 0.3251, 0.7162, 0.3269, 0.7103, 0.3275, 0.7041, 0.3269, 0.6979, 0.3251, 0.692, 0.3222, 0.6865, 0.3182, 0.6817, 0.3134, 0.6778, 0.308, 0.6748, 0.302, 0.673, 0.2958, 0.6724, 0.2897, 0.673, 0.2837, 0.6748, 0.2783, 0.6778, 0.2735, 0.6817, 0.2695, 0.6865, 0.2666, 0.692, 0.2648, 0.6979, 0.2642, 0.7041, 0.7103, 0.689, 0.7103, 0.6896, 0.7041, 0.6896, 0.7041, 0.689, 0.2783, 0.689, 0.2783, 0.6896, 0.2837, 0.6896, 0.2837, 0.689, 0.2958, 0.689, 0.2958, 0.6896, 0.2897, 0.6896, 0.2897, 0.689, 0.2897, 0.689, 0.2897, 0.6896, 0.2958, 0.6896, 0.2958, 0.689, 0.6865, 0.689, 0.6865, 0.6896, 0.692, 0.6896, 0.692, 0.689, 0.302, 0.689, 0.302, 0.6896, 0.2958, 0.6896, 0.2958, 0.689, 0.2735, 0.689, 0.2735, 0.6896, 0.2783, 0.6896, 0.2783, 0.689, 0.7162, 0.689, 0.7162, 0.6896, 0.7103, 0.6896, 0.7103, 0.689, 0.6817, 0.689, 0.6817, 0.6896, 0.6865, 0.6896, 0.6865, 0.689, 0.7041, 0.689, 0.7041, 0.6896, 0.6979, 0.6896, 0.6979, 0.689, 0.2837, 0.689, 0.2837, 0.6896, 0.2783, 0.6896, 0.2783, 0.689, 0.308, 0.689, 0.308, 0.6896, 0.302, 0.6896, 0.302, 0.689, 0.2783, 0.689, 0.2783, 0.6896, 0.2735, 0.6896, 0.2735, 0.689, 0.6979, 0.689, 0.6979, 0.6896, 0.692, 0.6896, 0.692, 0.689, 0.7217, 0.689, 0.7217, 0.6896, 0.7265, 0.6896, 0.7265, 0.689, 0.6979, 0.689, 0.6979, 0.6896, 0.7041, 0.6896, 0.7041, 0.689, 0.2019, 0.7981, 0.2019, 0.1671, 0.8329, 0.1671, 0.8329, 0.7981, 0.833, 0.4345, 0.8484, 0.5421, 0.1864, 0.5421, 0.2017, 0.4345, 0.7217, 0.689, 0.7217, 0.6896, 0.7162, 0.6896, 0.7162, 0.689, 0.3134, 0.689, 0.3134, 0.6896, 0.308, 0.6896, 0.308, 0.689, 0.1864, 0.5683, 0.8484, 0.5683, 0.8329, 0.689, 0.2019, 0.689, 0.2017, 0.1669, 0.2017, 0.7982, 0.833, 0.7982, 0.833, 0.1669, 0.1516, 0.5421, 0.8136, 0.5421, 0.8136, 0.5683, 0.1516, 0.5683, 0.1516, 0.5421, 0.1516, 0.5683, 0.8136, 0.5683, 0.8136, 0.5421, 0.75, 0.4206, 0.6974, 0.4206, 0.6974, 0.4185, 0.75, 0.4185, 0.6974, 0.4448, 0.6974, 0.4469, 0.75, 0.4469, 0.75, 0.4448, 0.01736, 0.75, 0.01736, 0.6974, 0.06131, 0.6974, 0.06131, 0.75, 0.75, 0.4185, 0.6974, 0.4185, 0.6974, 0.4206, 0.75, 0.4206, 0.06131, 0.6974, 0.06429, 0.6974, 0.06429, 0.75, 0.06131, 0.75, 0.0671, 0.6974, 0.06962, 0.6974, 0.06962, 0.75, 0.0671, 0.75, 0.1785, 0.5421, 0.1616, 0.5632, 0.0717, 0.4469, 0.0846, 0.4206, 0.1616, 0.5632, 0.0717, 0.4469, 0.06962, 0.4448, 0.0671, 0.4432, 0.06429, 0.4422, 0.06131, 0.4418, 0.01736, 0.4418, 0.01736, 0.4155, 0.07421, 0.4155, 0.07718, 0.4159, 0.07999, 0.4169, 0.08251, 0.4185, 0.0846, 0.4206, 0.1785, 0.5421, 0.1864, 0.5421, 0.1864, 0.5683, 0.172, 0.5683, 0.169, 0.568, 0.1662, 0.567, 0.1637, 0.5654, 0.06429, 0.6974, 0.0671, 0.6974, 0.0671, 0.75, 0.06429, 0.75, 0.07999, 0.6974, 0.07999, 0.75, 0.08251, 0.75, 0.08251, 0.6974, 0.6974, 0.4155, 0.6974, 0.4418, 0.75, 0.4418, 0.75, 0.4155, 0.01736, 0.75, 0.07421, 0.75, 0.07421, 0.6974, 0.01736, 0.6974, 0.07421, 0.6974, 0.07421, 0.75, 0.07718, 0.75, 0.07718, 0.6974, 0.963, 0.4469, 0.8731, 0.5632, 0.871, 0.5654, 0.8685, 0.567, 0.8657, 0.568, 0.8627, 0.5683, 0.8484, 0.5683, 0.8484, 0.5421, 0.8563, 0.5421, 0.9501, 0.4206, 0.9522, 0.4185, 0.9547, 0.4169, 0.9575, 0.4159, 0.9605, 0.4155, 1.017, 0.4155, 1.017, 0.4418, 0.9734, 0.4418, 0.9704, 0.4422, 0.9676, 0.4432, 0.9651, 0.4448, 0.1785, 0.75, 0.1864, 0.75, 0.1864, 0.6974, 0.1785, 0.6974, 0.6974, 0.4206, 0.75, 0.4206, 0.75, 0.5421, 0.6974, 0.5421, 0.07718, 0.6974, 0.07718, 0.75, 0.07999, 0.75, 0.07999, 0.6974, 0.6974, 0.5421, 0.75, 0.5421, 0.75, 0.5683, 0.6974, 0.5683, 0.169, 0.6974, 0.169, 0.75, 0.1662, 0.75, 0.1662, 0.6974, 0.6974, 0.4469, 0.6974, 0.5632, 0.75, 0.5632, 0.75, 0.4469, 0.1864, 0.6974, 0.1864, 0.75, 0.172, 0.75, 0.172, 0.6974, 0.6974, 0.5654, 0.75, 0.5654, 0.75, 0.5632, 0.6974, 0.5632, 0.9734, 0.75, 0.9734, 0.6974, 1.017, 0.6974, 1.017, 0.75, 0.8627, 0.75, 0.8627, 0.6974, 0.8657, 0.6974, 0.8657, 0.75, 0.9676, 0.6974, 0.9704, 0.6974, 0.9704, 0.75, 0.9676, 0.75, 0.1662, 0.6974, 0.1662, 0.75, 0.1637, 0.75, 0.1637, 0.6974, 0.9704, 0.6974, 0.9734, 0.6974, 0.9734, 0.75, 0.9704, 0.75, 0.9651, 0.6974, 0.9676, 0.6974, 0.9676, 0.75, 0.9651, 0.75, 0.07718, 0.4159, 0.07421, 0.4155, 0.01736, 0.4155, 0.01736, 0.4418, 0.06131, 0.4418, 0.06429, 0.4422, 0.0671, 0.4432, 0.06962, 0.4448, 0.0717, 0.4469, 0.1616, 0.5632, 0.1637, 0.5654, 0.1662, 0.567, 0.169, 0.568, 0.172, 0.5683, 0.1864, 0.5683, 0.1864, 0.5421, 0.1785, 0.5421, 0.0846, 0.4206, 0.08251, 0.4185, 0.07999, 0.4169, 0.8563, 0.5421, 0.8484, 0.5421, 0.8484, 0.5683, 0.8627, 0.5683, 0.8657, 0.568, 0.8685, 0.567, 0.871, 0.5654, 0.8731, 0.5632, 0.963, 0.4469, 0.9651, 0.4448, 0.9676, 0.4432, 0.9704, 0.4422, 0.9734, 0.4418, 1.017, 0.4418, 1.017, 0.4155, 0.9605, 0.4155, 0.9575, 0.4159, 0.9547, 0.4169, 0.9522, 0.4185, 0.9501, 0.4206, 0.01736, 0.5892, 0.07421, 0.5892, 0.07421, 0.5367, 0.01736, 0.5367, 0.6974, 0.4469, 0.6974, 0.4448, 0.75, 0.4448, 0.75, 0.4469, 0.6974, 0.4155, 0.75, 0.4155, 0.75, 0.4418, 0.6974, 0.4418, 1.017, 0.6974, 0.9605, 0.6974, 0.9605, 0.75, 1.017, 0.75, 0.9575, 0.6974, 0.9575, 0.75, 0.9605, 0.75, 0.9605, 0.6974, 0.9547, 0.6974, 0.9547, 0.75, 0.9575, 0.75, 0.9575, 0.6974, 0.9522, 0.6974, 0.9522, 0.75, 0.9547, 0.75, 0.9547, 0.6974, 0.6974, 0.4206, 0.6974, 0.5421, 0.75, 0.5421, 0.75, 0.4206, 0.5892, 0.4206, 0.5367, 0.4206, 0.5367, 0.4185, 0.5892, 0.4185, 0.8484, 0.75, 0.8563, 0.75, 0.8563, 0.6974, 0.8484, 0.6974, 0.6974, 0.5421, 0.6974, 0.5683, 0.75, 0.5683, 0.75, 0.5421, 0.6974, 0.4469, 0.75, 0.4469, 0.75, 0.5632, 0.6974, 0.5632, 0.8484, 0.75, 0.8484, 0.6974, 0.8627, 0.6974, 0.8627, 0.75, 0.6974, 0.5632, 0.75, 0.5632, 0.75, 0.5654, 0.6974, 0.5654, 0.8685, 0.6974, 0.8685, 0.75, 0.8657, 0.75, 0.8657, 0.6974, 0.871, 0.6974, 0.871, 0.75, 0.8685, 0.75, 0.8685, 0.6974, 0.01736, 0.5892, 0.01736, 0.5367, 0.06131, 0.5367, 0.06131, 0.5892, 0.06131, 0.5367, 0.06429, 0.5367, 0.06429, 0.5892, 0.06131, 0.5892, 0.169, 0.5892, 0.169, 0.5367, 0.172, 0.5367, 0.172, 0.5892, 0.0671, 0.5367, 0.06962, 0.5367, 0.06962, 0.5892, 0.0671, 0.5892, 0.06429, 0.5367, 0.0671, 0.5367, 0.0671, 0.5892, 0.06429, 0.5892, 0.5367, 0.4155, 0.5367, 0.4418, 0.5892, 0.4418, 0.5892, 0.4155, 0.5367, 0.4448, 0.5367, 0.4469, 0.5892, 0.4469, 0.5892, 0.4448, 0.07421, 0.5367, 0.07421, 0.5892, 0.07718, 0.5892, 0.07718, 0.5367, 0.9651, 0.5367, 0.9676, 0.5367, 0.9676, 0.5892, 0.9651, 0.5892, 0.9605, 0.4155, 0.9547, 0.4169, 0.9575, 0.4159, 0.07421, 0.4155, 0.06429, 0.4422, 0.06131, 0.4418, 0.5892, 0.4185, 0.5367, 0.4185, 0.5367, 0.4206, 0.5892, 0.4206, 0.07718, 0.5367, 0.07718, 0.5892, 0.07999, 0.5892, 0.07999, 0.5367, 0.5367, 0.4206, 0.5892, 0.4206, 0.5892, 0.5421, 0.5367, 0.5421, 0.07999, 0.5367, 0.07999, 0.5892, 0.08251, 0.5892, 0.08251, 0.5367, 0.1785, 0.5892, 0.1864, 0.5892, 0.1864, 0.5367, 0.1785, 0.5367, 0.5367, 0.5421, 0.5892, 0.5421, 0.5892, 0.5683, 0.5367, 0.5683, 0.5367, 0.4469, 0.5367, 0.5632, 0.5892, 0.5632, 0.5892, 0.4469, 0.1864, 0.5367, 0.1864, 0.5892, 0.172, 0.5892, 0.172, 0.5367, 0.5367, 0.5654, 0.5892, 0.5654, 0.5892, 0.5632, 0.5367, 0.5632, 0.169, 0.5367, 0.169, 0.5892, 0.1662, 0.5892, 0.1662, 0.5367, 0.8627, 0.5892, 0.8627, 0.5367, 0.8657, 0.5367, 0.8657, 0.5892, 0.9734, 0.5892, 0.9734, 0.5367, 1.017, 0.5367, 1.017, 0.5892, 0.1662, 0.5367, 0.1662, 0.5892, 0.1637, 0.5892, 0.1637, 0.5367, 0.9704, 0.5367, 0.9734, 0.5367, 0.9734, 0.5892, 0.9704, 0.5892, 0.5367, 0.4469, 0.5367, 0.4448, 0.5892, 0.4448, 0.5892, 0.4469, 0.9501, 0.4206, 0.9651, 0.4448, 0.963, 0.4469, 0.9734, 0.4418, 1.017, 0.4418, 1.017, 0.4155, 0.9605, 0.4155, 0.9575, 0.4159, 0.9547, 0.4169, 0.9522, 0.4185, 0.9501, 0.4206, 0.8563, 0.5421, 0.8484, 0.5421, 0.8484, 0.5683, 0.8627, 0.5683, 0.8657, 0.568, 0.8685, 0.567, 0.871, 0.5654, 0.8731, 0.5632, 0.963, 0.4469, 0.9651, 0.4448, 0.9676, 0.4432, 0.9704, 0.4422, 0.8731, 0.5632, 0.963, 0.4469, 0.9651, 0.4448, 0.9676, 0.4432, 0.9704, 0.4422, 0.9734, 0.4418, 1.017, 0.4418, 1.017, 0.4155, 0.9605, 0.4155, 0.9575, 0.4159, 0.9547, 0.4169, 0.9522, 0.4185, 0.9501, 0.4206, 0.8563, 0.5421, 0.8484, 0.5421, 0.8484, 0.5683, 0.8627, 0.5683, 0.8657, 0.568, 0.8685, 0.567, 0.871, 0.5654, 0.5367, 0.4469, 0.5892, 0.4469, 0.5892, 0.5632, 0.5367, 0.5632, 0.9676, 0.5367, 0.9704, 0.5367, 0.9704, 0.5892, 0.9676, 0.5892, 0.5367, 0.4155, 0.5892, 0.4155, 0.5892, 0.4418, 0.5367, 0.4418, 1.017, 0.5367, 0.9605, 0.5367, 0.9605, 0.5892, 1.017, 0.5892, 0.9575, 0.5367, 0.9575, 0.5892, 0.9605, 0.5892, 0.9605, 0.5367, 0.9605, 0.4155, 0.9734, 0.4418, 0.9704, 0.4422, 0.1785, 0.5421, 0.0846, 0.4206, 0.08251, 0.4185, 0.07999, 0.4169, 0.07718, 0.4159, 0.07421, 0.4155, 0.01736, 0.4155, 0.01736, 0.4418, 0.06131, 0.4418, 0.06429, 0.4422, 0.0671, 0.4432, 0.06962, 0.4448, 0.0717, 0.4469, 0.1616, 0.5632, 0.1637, 0.5654, 0.1662, 0.567, 0.169, 0.568, 0.172, 0.5683, 0.1864, 0.5683, 0.1864, 0.5421, 0.9547, 0.5367, 0.9547, 0.5892, 0.9575, 0.5892, 0.9575, 0.5367, 0.9522, 0.5367, 0.9522, 0.5892, 0.9547, 0.5892, 0.9547, 0.5367, 0.5367, 0.4206, 0.5367, 0.5421, 0.5892, 0.5421, 0.5892, 0.4206, 0.4285, 0.4206, 0.3759, 0.4206, 0.3759, 0.4185, 0.4285, 0.4185, 0.8484, 0.5892, 0.8563, 0.5892, 0.8563, 0.5367, 0.8484, 0.5367, 0.5367, 0.5421, 0.5367, 0.5683, 0.5892, 0.5683, 0.5892, 0.5421, 0.8484, 0.5892, 0.8484, 0.5367, 0.8627, 0.5367, 0.8627, 0.5892, 0.3759, 0.4448, 0.3759, 0.4469, 0.4285, 0.4469, 0.4285, 0.4448, 0.5367, 0.5632, 0.5892, 0.5632, 0.5892, 0.5654, 0.5367, 0.5654, 0.8685, 0.5367, 0.8685, 0.5892, 0.8657, 0.5892, 0.8657, 0.5367, 0.871, 0.5367, 0.871, 0.5892, 0.8685, 0.5892, 0.8685, 0.5367, 0.01736, 0.4285, 0.01736, 0.3759, 0.06131, 0.3759, 0.06131, 0.4285, 0.06131, 0.3759, 0.06429, 0.3759, 0.06429, 0.4285, 0.06131, 0.4285, 0.169, 0.4285, 0.169, 0.3759, 0.172, 0.3759, 0.172, 0.4285, 0.0671, 0.3759, 0.06962, 0.3759, 0.06962, 0.4285, 0.0671, 0.4285, 0.07999, 0.4169, 0.08251, 0.4185, 0.0846, 0.4206, 0.1785, 0.5421, 0.172, 0.5683, 0.1616, 0.5632, 0.3759, 0.4155, 0.3759, 0.4418, 0.4285, 0.4418, 0.4285, 0.4155, 0.07421, 0.3759, 0.07421, 0.4285, 0.07718, 0.4285, 0.07718, 0.3759, 0.06429, 0.3759, 0.0671, 0.3759, 0.0671, 0.4285, 0.06429, 0.4285, 0.01736, 0.4285, 0.07421, 0.4285, 0.07421, 0.3759, 0.01736, 0.3759, 0.07718, 0.3759, 0.07718, 0.4285, 0.07999, 0.4285, 0.07999, 0.3759, 0.8731, 0.5632, 0.871, 0.5654, 0.8685, 0.567, 0.8563, 0.5421, 0.8731, 0.5632, 0.8627, 0.5683, 0.9547, 0.4169, 0.9501, 0.4206, 0.9522, 0.4185, 0.9605, 0.4155, 0.9501, 0.4206, 0.9547, 0.4169, 0.1616, 0.5632, 0.172, 0.5683, 0.1637, 0.5654, 0.9605, 0.4155, 0.9704, 0.4422, 0.9676, 0.4432, 0.963, 0.4469, 0.8731, 0.5632, 0.871, 0.5654, 0.8685, 0.567, 0.8657, 0.568, 0.8627, 0.5683, 0.8484, 0.5683, 0.8484, 0.5421, 0.8563, 0.5421, 0.9501, 0.4206, 0.9522, 0.4185, 0.9547, 0.4169, 0.9575, 0.4159, 0.9605, 0.4155, 1.017, 0.4155, 1.017, 0.4418, 0.9734, 0.4418, 0.9704, 0.4422, 0.9676, 0.4432, 0.9651, 0.4448, 0.07421, 0.4155, 0.0671, 0.4432, 0.06429, 0.4422, 0.07421, 0.4155, 0.07718, 0.4159, 0.0846, 0.4206, 0.8731, 0.5632, 0.8657, 0.568, 0.8627, 0.5683, 0.8731, 0.5632, 0.8685, 0.567, 0.8657, 0.568, 0.4285, 0.4185, 0.3759, 0.4185, 0.3759, 0.4206, 0.4285, 0.4206, 0.3759, 0.4206, 0.4285, 0.4206, 0.4285, 0.5421, 0.3759, 0.5421, 0.9547, 0.3759, 0.9547, 0.4285, 0.9575, 0.4285, 0.9575, 0.3759, 0.07999, 0.3759, 0.07999, 0.4285, 0.08251, 0.4285, 0.08251, 0.3759, 0.1785, 0.4285, 0.1864, 0.4285, 0.1864, 0.3759, 0.1785, 0.3759, 0.3759, 0.5421, 0.4285, 0.5421, 0.4285, 0.5683, 0.3759, 0.5683, 0.3759, 0.4469, 0.3759, 0.5632, 0.4285, 0.5632, 0.4285, 0.4469, 0.1864, 0.3759, 0.1864, 0.4285, 0.172, 0.4285, 0.172, 0.3759, 0.3759, 0.5654, 0.4285, 0.5654, 0.4285, 0.5632, 0.3759, 0.5632, 0.169, 0.3759, 0.169, 0.4285, 0.1662, 0.4285, 0.1662, 0.3759, 0.8627, 0.4285, 0.8627, 0.3759, 0.8657, 0.3759, 0.8657, 0.4285, 0.9734, 0.4285, 0.9734, 0.3759, 1.017, 0.3759, 1.017, 0.4285, 0.1662, 0.3759, 0.1662, 0.4285, 0.1637, 0.4285, 0.1637, 0.3759, 0.9704, 0.3759, 0.9734, 0.3759, 0.9734, 0.4285, 0.9704, 0.4285, 0.9651, 0.3759, 0.9676, 0.3759, 0.9676, 0.4285, 0.9651, 0.4285, 0.1785, 0.5421, 0.0846, 0.4206, 0.08251, 0.4185, 0.07999, 0.4169, 0.07718, 0.4159, 0.07421, 0.4155, 0.01736, 0.4155, 0.01736, 0.4418, 0.06131, 0.4418, 0.06429, 0.4422, 0.0671, 0.4432, 0.06962, 0.4448, 0.0717, 0.4469, 0.1616, 0.5632, 0.1637, 0.5654, 0.1662, 0.567, 0.169, 0.568, 0.172, 0.5683, 0.1864, 0.5683, 0.1864, 0.5421, 0.3759, 0.4155, 0.4285, 0.4155, 0.4285, 0.4418, 0.3759, 0.4418, 0.3759, 0.4469, 0.3759, 0.4448, 0.4285, 0.4448, 0.4285, 0.4469, 0.9676, 0.3759, 0.9704, 0.3759, 0.9704, 0.4285, 0.9676, 0.4285, 1.017, 0.3759, 0.9605, 0.3759, 0.9605, 0.4285, 1.017, 0.4285, 0.9575, 0.3759, 0.9575, 0.4285, 0.9605, 0.4285, 0.9605, 0.3759, 0.963, 0.4469, 0.8731, 0.5632, 0.8563, 0.5421, 0.9501, 0.4206, 0.1637, 0.5654, 0.172, 0.5683, 0.169, 0.568, 0.9676, 0.4432, 0.9651, 0.4448, 0.9501, 0.4206, 0.9605, 0.4155, 0.07718, 0.4159, 0.07999, 0.4169, 0.0846, 0.4206, 0.0846, 0.4206, 0.0717, 0.4469, 0.06962, 0.4448, 1.017, 0.4155, 1.017, 0.4418, 0.9734, 0.4418, 0.9605, 0.4155, 0.06131, 0.4418, 0.01736, 0.4418, 0.01736, 0.4155, 0.07421, 0.4155, 0.8563, 0.5421, 0.8627, 0.5683, 0.8484, 0.5683, 0.8484, 0.5421, 0.1785, 0.5421, 0.1864, 0.5421, 0.1864, 0.5683, 0.172, 0.5683, 0.1637, 0.5654, 0.169, 0.568, 0.1662, 0.567, 0.9651, 0.4448, 0.9676, 0.4432, 0.9704, 0.4422, 0.9734, 0.4418, 1.017, 0.4418, 1.017, 0.4155, 0.9605, 0.4155, 0.9575, 0.4159, 0.9547, 0.4169, 0.9522, 0.4185, 0.9501, 0.4206, 0.8563, 0.5421, 0.8484, 0.5421, 0.8484, 0.5683, 0.8627, 0.5683, 0.8657, 0.568, 0.8685, 0.567, 0.871, 0.5654, 0.8731, 0.5632, 0.963, 0.4469, 0.9522, 0.3759, 0.9522, 0.4285, 0.9547, 0.4285, 0.9547, 0.3759, 0.06429, 0.2152, 0.0671, 0.2152, 0.0671, 0.2677, 0.06429, 0.2677, 0.3759, 0.4206, 0.3759, 0.5421, 0.4285, 0.5421, 0.4285, 0.4206, 0.2677, 0.4206, 0.2152, 0.4206, 0.2152, 0.4185, 0.2677, 0.4185, 0.8484, 0.4285, 0.8563, 0.4285, 0.8563, 0.3759, 0.8484, 0.3759, 0.3759, 0.5421, 0.3759, 0.5683, 0.4285, 0.5683, 0.4285, 0.5421, 0.3759, 0.4469, 0.4285, 0.4469, 0.4285, 0.5632, 0.3759, 0.5632, 0.8484, 0.4285, 0.8484, 0.3759, 0.8627, 0.3759, 0.8627, 0.4285, 0.3759, 0.5632, 0.4285, 0.5632, 0.4285, 0.5654, 0.3759, 0.5654, 0.8685, 0.3759, 0.8685, 0.4285, 0.8657, 0.4285, 0.8657, 0.3759, 0.871, 0.3759, 0.871, 0.4285, 0.8685, 0.4285, 0.8685, 0.3759, 0.01736, 0.2677, 0.01736, 0.2152, 0.06131, 0.2152, 0.06131, 0.2677, 0.06131, 0.2152, 0.06429, 0.2152, 0.06429, 0.2677, 0.06131, 0.2677, 0.169, 0.2677, 0.169, 0.2152, 0.172, 0.2152, 0.172, 0.2677, 0.0671, 0.2152, 0.06962, 0.2152, 0.06962, 0.2677, 0.0671, 0.2677, 0.2152, 0.4155, 0.2152, 0.4418, 0.2677, 0.4418, 0.2677, 0.4155, 0.2152, 0.5654, 0.2677, 0.5654, 0.2677, 0.5632, 0.2152, 0.5632, 0.2152, 0.4448, 0.2152, 0.4469, 0.2677, 0.4469, 0.2677, 0.4448, 0.01736, 0.2677, 0.07421, 0.2677, 0.07421, 0.2152, 0.01736, 0.2152, 0.07421, 0.2152, 0.07421, 0.2677, 0.07718, 0.2677, 0.07718, 0.2152, 0.963, 0.4469, 0.8731, 0.5632, 0.871, 0.5654, 0.8685, 0.567, 0.8657, 0.568, 0.8627, 0.5683, 0.8484, 0.5683, 0.8484, 0.5421, 0.8563, 0.5421, 0.9501, 0.4206, 0.9522, 0.4185, 0.9547, 0.4169, 0.9575, 0.4159, 0.9605, 0.4155, 1.017, 0.4155, 1.017, 0.4418, 0.9734, 0.4418, 0.9704, 0.4422, 0.9676, 0.4432, 0.9651, 0.4448, 0.2677, 0.4185, 0.2152, 0.4185, 0.2152, 0.4206, 0.2677, 0.4206, 0.07718, 0.2152, 0.07718, 0.2677, 0.07999, 0.2677, 0.07999, 0.2152, 0.2152, 0.4206, 0.2677, 0.4206, 0.2677, 0.5421, 0.2152, 0.5421, 0.07999, 0.2152, 0.07999, 0.2677, 0.08251, 0.2677, 0.08251, 0.2152, 0.1785, 0.2677, 0.1864, 0.2677, 0.1864, 0.2152, 0.1785, 0.2152, 0.2152, 0.5421, 0.2677, 0.5421, 0.2677, 0.5683, 0.2152, 0.5683, 0.2152, 0.4469, 0.2152, 0.5632, 0.2677, 0.5632, 0.2677, 0.4469, 0.1864, 0.2152, 0.1864, 0.2677, 0.172, 0.2677, 0.172, 0.2152, 0.169, 0.2152, 0.169, 0.2677, 0.1662, 0.2677, 0.1662, 0.2152, 0.8627, 0.2677, 0.8627, 0.2152, 0.8657, 0.2152, 0.8657, 0.2677, 0.9734, 0.2677, 0.9734, 0.2152, 1.017, 0.2152, 1.017, 0.2677, 0.2152, 0.5421, 0.2152, 0.5683, 0.2677, 0.5683, 0.2677, 0.5421, 0.1662, 0.2152, 0.1662, 0.2677, 0.1637, 0.2677, 0.1637, 0.2152, 0.9704, 0.2152, 0.9734, 0.2152, 0.9734, 0.2677, 0.9704, 0.2677, 0.9651, 0.2152, 0.9676, 0.2152, 0.9676, 0.2677, 0.9651, 0.2677, 0.1785, 0.5421, 0.0846, 0.4206, 0.08251, 0.4185, 0.07999, 0.4169, 0.07718, 0.4159, 0.07421, 0.4155, 0.01736, 0.4155, 0.01736, 0.4418, 0.06131, 0.4418, 0.06429, 0.4422, 0.0671, 0.4432, 0.06962, 0.4448, 0.0717, 0.4469, 0.1616, 0.5632, 0.1637, 0.5654, 0.1662, 0.567, 0.169, 0.568, 0.172, 0.5683, 0.1864, 0.5683, 0.1864, 0.5421, 0.06962, 0.4448, 0.0671, 0.4432, 0.06429, 0.4422, 0.06131, 0.4418, 0.01736, 0.4418, 0.01736, 0.4155, 0.07421, 0.4155, 0.07718, 0.4159, 0.07999, 0.4169, 0.08251, 0.4185, 0.0846, 0.4206, 0.1785, 0.5421, 0.1864, 0.5421, 0.1864, 0.5683, 0.172, 0.5683, 0.169, 0.568, 0.1662, 0.567, 0.1637, 0.5654, 0.1616, 0.5632, 0.0717, 0.4469, 0.0846, 0.4206, 0.06962, 0.4448, 0.0671, 0.4432, 0.07421, 0.4155, 0.2152, 0.4155, 0.2677, 0.4155, 0.2677, 0.4418, 0.2152, 0.4418, 0.2152, 0.4469, 0.2152, 0.4448, 0.2677, 0.4448, 0.2677, 0.4469, 0.9676, 0.2152, 0.9704, 0.2152, 0.9704, 0.2677, 0.9676, 0.2677, 1.017, 0.2152, 0.9605, 0.2152, 0.9605, 0.2677, 1.017, 0.2677, 0.9575, 0.2152, 0.9575, 0.2677, 0.9605, 0.2677, 0.9605, 0.2152, 0.9547, 0.2152, 0.9547, 0.2677, 0.9575, 0.2677, 0.9575, 0.2152, 0.9522, 0.2152, 0.9522, 0.2677, 0.9547, 0.2677, 0.9547, 0.2152, 0.2152, 0.4206, 0.2152, 0.5421, 0.2677, 0.5421, 0.2677, 0.4206, 0.8484, 0.2677, 0.8563, 0.2677, 0.8563, 0.2152, 0.8484, 0.2152, 0.8484, 0.2677, 0.8484, 0.2152, 0.8627, 0.2152, 0.8627, 0.2677, 0.2152, 0.4469, 0.2677, 0.4469, 0.2677, 0.5632, 0.2152, 0.5632, 0.2152, 0.5632, 0.2677, 0.5632, 0.2677, 0.5654, 0.2152, 0.5654, 0.8685, 0.2152, 0.8685, 0.2677, 0.8657, 0.2677, 0.8657, 0.2152, 0.871, 0.2152, 0.871, 0.2677, 0.8685, 0.2677, 0.8685, 0.2152, 0.169, 0.75, 0.169, 0.6974, 0.172, 0.6974, 0.172, 0.75, 0.1616, 0.5632, 0.0717, 0.4469, 0.06962, 0.4448, 0.0671, 0.4432, 0.06429, 0.4422, 0.06131, 0.4418, 0.01736, 0.4418, 0.01736, 0.4155, 0.07421, 0.4155, 0.07718, 0.4159, 0.07999, 0.4169, 0.08251, 0.4185, 0.0846, 0.4206, 0.1785, 0.5421, 0.1864, 0.5421, 0.1864, 0.5683, 0.172, 0.5683, 0.169, 0.568, 0.1662, 0.567, 0.1637, 0.5654])
me_shape_9_indexedfaceset_002.materials.append(mat_plastic_chip)
me_shape_9_indexedfaceset_002.materials.append(mat_metal_pins)
me_shape_9_indexedfaceset_002.materials.append(mat_white_markings)
me_shape_9_indexedfaceset_002.update()
me_shape_9_indexedfaceset_002.normals_split_custom_set([tuple(v) for v in zip(*[iter([0.0, -1.0, 0.0, 0.0, -1.0, 0.0, 0.0, -1.0, 0.0, 0.0, -1.0, 0.0, 0.0, 0.9899, -0.1417, 0.0, 0.9899, -0.1417, 0.0, 0.9899, -0.1417, 0.0, 0.9899, -0.1417, -0.9899, 0.0, -0.1417, -0.9899, 0.0, -0.1417, -0.9899, 0.0, -0.1417, -0.9899, 0.0, -0.1417, -0.9952, 0.09801, 0.0, -0.9952, 0.09801, 0.0, -0.9952, 0.09801, 0.0, -0.9952, 0.09801, 0.0, 0.773, 0.6344, 0.0, 0.773, 0.6344, 0.0, 0.773, 0.6344, 0.0, 0.773, 0.6344, 0.0, 0.0, 1.0, 0.0, 0.0, 1.0, 0.0, 0.0, 1.0, 0.0, 0.0, 1.0, 0.0, 0.6344, -0.773, 0.0, 0.6344, -0.773, 0.0, 0.6344, -0.773, 0.0, 0.6344, -0.773, 0.0, 0.9899, 0.0, -0.1417, 0.9899, 0.0, -0.1417, 0.9899, 0.0, -0.1417, 0.9899, 0.0, -0.1417, 0.09801, 0.9952, 0.0, 0.09801, 0.9952, 0.0, 0.09801, 0.9952, 0.0, 0.09801, 0.9952, 0.0, 0.0, 0.9918, 0.1274, 0.0, 0.9918, 0.1274, 0.0, 0.9918, 0.1274, 0.0, 0.9918, 0.1274, -0.8819, 0.4714, 0.0, -0.8819, 0.4714, 0.0, -0.8819, 0.4714, 0.0, -0.8819, 0.4714, 0.0, 0.9918, 0.0, 0.1274, 0.9918, 0.0, 0.1274, 0.9918, 0.0, 0.1274, 0.9918, 0.0, 0.1274, 0.4714, 0.8819, 0.0, 0.4714, 0.8819, 0.0, 0.4714, 0.8819, 0.0, 0.4714, 0.8819, 0.0, -0.9918, 0.0, 0.1274, -0.9918, 0.0, 0.1274, -0.9918, 0.0, 0.1274, -0.9918, 0.0, 0.1274, -0.9569, 0.2903, 0.0, -0.9569, 0.2903, 0.0, -0.9569, 0.2903, 0.0, -0.9569, 0.2903, 0.0, 0.6344, 0.773, 0.0, 0.6344, 0.773, 0.0, 0.6344, 0.773, 0.0, 0.6344, 0.773, 0.0, 0.2903, 0.9569, 0.0, 0.2903, 0.9569, 0.0, 0.2903, 0.9569, 0.0, 0.2903, 0.9569, 0.0, 0.773, -0.6344, 0.0, 0.773, -0.6344, 0.0, 0.773, -0.6344, 0.0, 0.773, -0.6344, 0.0, 0.8819, -0.4714, 0.0, 0.8819, -0.4714, 0.0, 0.8819, -0.4714, 0.0, 0.8819, -0.4714, 0.0, -0.2903, 0.9569, 0.0, -0.2903, 0.9569, 0.0, -0.2903, 0.9569, 0.0, -0.2903, 0.9569, 0.0, 3.819e-08, 0.0, 1.0, 3.819e-08, 0.0, 1.0, 3.819e-08, 0.0, 1.0, 3.819e-08, 0.0, 1.0, 3.819e-08, 0.0, 1.0, 3.819e-08, 0.0, 1.0, 3.819e-08, 0.0, 1.0, 3.819e-08, 0.0, 1.0, 3.819e-08, 0.0, 1.0, 3.819e-08, 0.0, 1.0, 3.819e-08, 0.0, 1.0, 3.819e-08, 0.0, 1.0, 3.819e-08, 0.0, 1.0, 3.819e-08, 0.0, 1.0, 3.819e-08, 0.0, 1.0, 3.819e-08, 0.0, 1.0, 3.819e-08, 0.0, 1.0, 3.819e-08, 0.0, 1.0, 3.819e-08, 0.0, 1.0, 3.819e-08, 0.0, 1.0, 3.819e-08, 0.0, 1.0, 3.819e-08, 0.0, 1.0, 3.819e-08, 0.0, 1.0, 3.819e-08, 0.0, 1.0, 3.819e-08, 0.0, 1.0, 3.819e-08, 0.0, 1.0, 3.819e-08, 0.0, 1.0, 3.819e-08, 0.0, 1.0, 3.819e-08, 0.0, 1.0, 3.819e-08, 0.0, 1.0, 3.819e-08, 0.0, 1.0, 3.819e-08, 0.0, 1.0, -0.9569, -0.2903, 0.0, -0.9569, -0.2903, 0.0, -0.9569, -0.2903, 0.0, -0.9569, -0.2903, 0.0, -0.2903, -0.9569, 0.0, -0.2903, -0.9569, 0.0, -0.2903, -0.9569, 0.0, -0.2903, -0.9569, 0.0, -2.673e-07, 0.0, -1.0, -2.673e-07, 0.0, -1.0, -2.673e-07, 0.0, -1.0, -2.673e-07, 0.0, -1.0, -2.673e-07, 0.0, -1.0, -2.673e-07, 0.0, -1.0, -2.673e-07, 0.0, -1.0, -2.673e-07, 0.0, -1.0, -2.673e-07, 0.0, -1.0, -2.673e-07, 0.0, -1.0, -2.673e-07, 0.0, -1.0, -2.673e-07, 0.0, -1.0, -2.673e-07, 0.0, -1.0, -2.673e-07, 0.0, -1.0, -2.673e-07, 0.0, -1.0, -2.673e-07, 0.0, -1.0, -2.673e-07, 0.0, -1.0, -2.673e-07, 0.0, -1.0, -2.673e-07, 0.0, -1.0, -2.673e-07, 0.0, -1.0, -2.673e-07, 0.0, -1.0, -2.673e-07, 0.0, -1.0, -2.673e-07, 0.0, -1.0, -2.673e-07, 0.0, -1.0, -2.673e-07, 0.0, -1.0, -2.673e-07, 0.0, -1.0, -2.673e-07, 0.0, -1.0, -2.673e-07, 0.0, -1.0, -2.673e-07, 0.0, -1.0, -2.673e-07, 0.0, -1.0, -2.673e-07, 0.0, -1.0, -2.673e-07, 0.0, -1.0, 0.9952, 0.09802, 0.0, 0.9952, 0.09802, 0.0, 0.9952, 0.09802, 0.0, 0.9952, 0.09802, 0.0, -0.4714, 0.8819, 0.0, -0.4714, 0.8819, 0.0, -0.4714, 0.8819, 0.0, -0.4714, 0.8819, 0.0, -0.09802, -0.9952, 0.0, -0.09802, -0.9952, 0.0, -0.09802, -0.9952, 0.0, -0.09802, -0.9952, 0.0, -0.09801, 0.9952, 0.0, -0.09801, 0.9952, 0.0, -0.09801, 0.9952, 0.0, -0.09801, 0.9952, 0.0, -0.8819, -0.4714, 0.0, -0.8819, -0.4714, 0.0, -0.8819, -0.4714, 0.0, -0.8819, -0.4714, 0.0, 0.09802, -0.9952, 0.0, 0.09802, -0.9952, 0.0, 0.09802, -0.9952, 0.0, 0.09802, -0.9952, 0.0, -0.6344, 0.773, 0.0, -0.6344, 0.773, 0.0, -0.6344, 0.773, 0.0, -0.6344, 0.773, 0.0, 0.9569, 0.2903, 0.0, 0.9569, 0.2903, 0.0, 0.9569, 0.2903, 0.0, 0.9569, 0.2903, 0.0, -0.773, -0.6344, 0.0, -0.773, -0.6344, 0.0, -0.773, -0.6344, 0.0, -0.773, -0.6344, 0.0, 0.9952, -0.09802, 0.0, 0.9952, -0.09802, 0.0, 0.9952, -0.09802, 0.0, 0.9952, -0.09802, 0.0, -0.4714, -0.8819, 0.0, -0.4714, -0.8819, 0.0, -0.4714, -0.8819, 0.0, -0.4714, -0.8819, 0.0, 0.2903, -0.9569, 0.0, 0.2903, -0.9569, 0.0, 0.2903, -0.9569, 0.0, 0.2903, -0.9569, 0.0, -0.6344, -0.773, 0.0, -0.6344, -0.773, 0.0, -0.6344, -0.773, 0.0, -0.6344, -0.773, 0.0, 0.9569, -0.2903, 0.0, 0.9569, -0.2903, 0.0, 0.9569, -0.2903, 0.0, 0.9569, -0.2903, 0.0, -0.773, 0.6344, 0.0, -0.773, 0.6344, 0.0, -0.773, 0.6344, 0.0, -0.773, 0.6344, 0.0, -0.9952, -0.09801, 0.0, -0.9952, -0.09801, 0.0, -0.9952, -0.09801, 0.0, -0.9952, -0.09801, 0.0, 0.0, 0.0, 1.0, 0.0, 0.0, 1.0, 0.0, 0.0, 1.0, 0.0, 0.0, 1.0, 0.0, -0.9899, -0.1417, 0.0, -0.9899, -0.1417, 0.0, -0.9899, -0.1417, 0.0, -0.9899, -0.1417, 0.8819, 0.4714, 0.0, 0.8819, 0.4714, 0.0, 0.8819, 0.4714, 0.0, 0.8819, 0.4714, 0.0, 0.4714, -0.8819, 0.0, 0.4714, -0.8819, 0.0, 0.4714, -0.8819, 0.0, 0.4714, -0.8819, 0.0, 0.0, -0.9918, 0.1274, 0.0, -0.9918, 0.1274, 0.0, -0.9918, 0.1274, 0.0, -0.9918, 0.1274, 0.0, 0.0, -1.0, 0.0, 0.0, -1.0, 0.0, 0.0, -1.0, 0.0, 0.0, -1.0, 1.0, 0.0, 0.0, 1.0, 0.0, 0.0, 1.0, 0.0, 0.0, 1.0, 0.0, 0.0, -1.0, 0.0, 0.0, -1.0, 0.0, 0.0, -1.0, 0.0, 0.0, -1.0, 0.0, 0.0, 0.755, 0.0, -0.6558, 0.755, 0.0, -0.6558, 0.6323, 0.0, -0.7747, 0.6323, 0.0, -0.7747, -0.6323, 0.0, 0.7747, -0.755, 0.0, 0.6558, -0.755, 0.0, 0.6558, -0.6323, 0.0, 0.7747, 0.0, 0.0, 1.0, 0.0, 0.0, 1.0, -0.05701, 0.0, 0.9984, -0.05701, 0.0, 0.9984, -0.6323, 0.0, -0.7747, -0.6323, 0.0, -0.7747, -0.755, 0.0, -0.6558, -0.755, 0.0, -0.6558, -0.05701, 0.0, 0.9984, -0.2262, 0.0, 0.9741, -0.2262, 0.0, 0.9741, -0.05701, 0.0, 0.9984, -0.4406, 0.0, 0.8977, -0.6323, 0.0, 0.7747, -0.6323, 0.0, 0.7747, -0.4406, 0.0, 0.8977, 0.0, -1.0, -4.153e-08, 0.0, -1.0, -1.748e-07, 0.0, -1.0, 0.0, 0.0, -1.0, 1.358e-07, 0.0, -1.0, 1.4e-08, 0.0, -1.0, 1.4e-08, 0.0, -1.0, 1.4e-08, 0.0, -1.0, 1.4e-08, 0.0, -1.0, 1.4e-08, 0.0, -1.0, 1.4e-08, 0.0, -1.0, 1.4e-08, 0.0, -1.0, 1.4e-08, 0.0, -1.0, 1.4e-08, 0.0, -1.0, 1.4e-08, 0.0, -1.0, 1.4e-08, 0.0, -1.0, 1.4e-08, 0.0, -1.0, 1.4e-08, 0.0, -1.0, 1.4e-08, 0.0, -1.0, 1.4e-08, 0.0, -1.0, 1.4e-08, 0.0, -1.0, 1.4e-08, 0.0, -1.0, 1.4e-08, 0.0, -1.0, 1.4e-08, 0.0, -1.0, 1.4e-08, -0.2262, 0.0, 0.9741, -0.4406, 0.0, 0.8977, -0.4406, 0.0, 0.8977, -0.2262, 0.0, 0.9741, 0.4406, 0.0, -0.8977, 0.4406, 0.0, -0.8977, 0.6323, 0.0, -0.7747, 0.6323, 0.0, -0.7747, -1.0, 0.0, 0.0, -1.0, 0.0, 0.0, -1.0, 0.0, 0.0, -1.0, 0.0, 0.0, 0.0, 0.0, -1.0, 0.05701, 0.0, -0.9984, 0.05701, 0.0, -0.9984, 0.0, 0.0, -1.0, 0.05701, 0.0, -0.9984, 0.05701, 0.0, -0.9984, 0.2262, 0.0, -0.9741, 0.2262, 0.0, -0.9741, 0.0, -1.0, -4.947e-07, 0.0, -1.0, -4.947e-07, 0.0, -1.0, -4.947e-07, 0.0, -1.0, -4.947e-07, 0.0, -1.0, -4.947e-07, 0.0, -1.0, -4.947e-07, 0.0, -1.0, -4.947e-07, 0.0, -1.0, -4.947e-07, 0.0, -1.0, -4.947e-07, 0.0, -1.0, -4.947e-07, 0.0, -1.0, -4.947e-07, 0.0, -1.0, -4.947e-07, 0.0, -1.0, -4.947e-07, 0.0, -1.0, -4.947e-07, 0.0, -1.0, -4.947e-07, 0.0, -1.0, -4.947e-07, 0.0, -1.0, -4.947e-07, 0.0, -1.0, -4.947e-07, 0.0, -1.0, -4.947e-07, 0.0, -1.0, -4.947e-07, 0.0, 0.0, -1.0, 0.0, 0.0, -1.0, 0.0, 0.0, -1.0, 0.0, 0.0, -1.0, 0.755, 0.0, -0.6558, 0.755, 0.0, -0.6558, 0.7911, 0.0, -0.6117, 0.7911, 0.0, -0.6117, 0.2262, 0.0, -0.9741, 0.2262, 0.0, -0.9741, 0.4406, 0.0, -0.8977, 0.4406, 0.0, -0.8977, 1.0, 0.0, 0.0, 1.0, 0.0, 0.0, 1.0, 0.0, 0.0, 1.0, 0.0, 0.0, -0.2262, 0.0, 0.9741, -0.2262, 0.0, 0.9741, -0.4406, 0.0, 0.8977, -0.4406, 0.0, 0.8977, -0.755, 0.0, 0.6558, -0.755, 0.0, 0.6558, -0.755, 0.0, 0.6558, -0.755, 0.0, 0.6558, 0.0, 0.0, 1.0, 0.0, 0.0, 1.0, -0.05701, 0.0, 0.9984, -0.05701, 0.0, 0.9984, -0.6323, 0.0, 0.7747, -0.6323, 0.0, 0.7747, -0.755, 0.0, 0.6558, -0.755, 0.0, 0.6558, 0.05701, 0.0, 0.9984, 0.05701, 0.0, 0.9984, 0.0, 0.0, 1.0, 0.0, 0.0, 1.0, 0.05701, 0.0, 0.9984, 0.05701, 0.0, 0.9984, 0.2262, 0.0, 0.9741, 0.2262, 0.0, 0.9741, 0.4406, 0.0, 0.8977, 0.2262, 0.0, 0.9741, 0.2262, 0.0, 0.9741, 0.4406, 0.0, 0.8977, -0.4406, 0.0, 0.8977, -0.4406, 0.0, 0.8977, -0.6323, 0.0, 0.7747, -0.6323, 0.0, 0.7747, 0.2262, 0.0, 0.9741, 0.05701, 0.0, 0.9984, 0.05701, 0.0, 0.9984, 0.2262, 0.0, 0.9741, 0.6323, 0.0, 0.7747, 0.4406, 0.0, 0.8977, 0.4406, 0.0, 0.8977, 0.6323, 0.0, 0.7747, 0.0, 1.0, 5.6e-08, 0.0, 1.0, 5.6e-08, 0.0, 1.0, 5.6e-08, 0.0, 1.0, 5.6e-08, 0.0, 1.0, 5.6e-08, 0.0, 1.0, 5.6e-08, 0.0, 1.0, 5.6e-08, 0.0, 1.0, 5.6e-08, 0.0, 1.0, 5.6e-08, 0.0, 1.0, 5.6e-08, 0.0, 1.0, 5.6e-08, 0.0, 1.0, 5.6e-08, 0.0, 1.0, 5.6e-08, 0.0, 1.0, 5.6e-08, 0.0, 1.0, 5.6e-08, 0.0, 1.0, 5.6e-08, 0.0, 1.0, 5.6e-08, 0.0, 1.0, 5.6e-08, 0.0, 1.0, 5.6e-08, 0.0, 1.0, 5.6e-08, 0.0, 1.0, -7.233e-08, 0.0, 1.0, -7.233e-08, 0.0, 1.0, -7.233e-08, 0.0, 1.0, -7.233e-08, 0.0, 1.0, -7.233e-08, 0.0, 1.0, -7.233e-08, 0.0, 1.0, -7.233e-08, 0.0, 1.0, -7.233e-08, 0.0, 1.0, -7.233e-08, 0.0, 1.0, -7.233e-08, 0.0, 1.0, -7.233e-08, 0.0, 1.0, -7.233e-08, 0.0, 1.0, -7.233e-08, 0.0, 1.0, -7.233e-08, 0.0, 1.0, -7.233e-08, 0.0, 1.0, -7.233e-08, 0.0, 1.0, -7.233e-08, 0.0, 1.0, -7.233e-08, 0.0, 1.0, -7.233e-08, 0.0, 1.0, -7.233e-08, 0.0, 0.0, -1.0, 0.05701, 0.0, -0.9984, 0.05701, 0.0, -0.9984, 0.0, 0.0, -1.0, 0.755, 0.0, 0.6558, 0.6323, 0.0, 0.7747, 0.6323, 0.0, 0.7747, 0.755, 0.0, 0.6558, 1.0, 0.0, 0.0, 1.0, 0.0, 0.0, 1.0, 0.0, 0.0, 1.0, 0.0, 0.0, 0.0, 0.0, -1.0, -0.05701, 0.0, -0.9984, -0.05701, 0.0, -0.9984, 0.0, 0.0, -1.0, -0.2262, 0.0, -0.9741, -0.2262, 0.0, -0.9741, -0.05701, 0.0, -0.9984, -0.05701, 0.0, -0.9984, -0.4406, 0.0, -0.8977, -0.4406, 0.0, -0.8977, -0.2262, 0.0, -0.9741, -0.2262, 0.0, -0.9741, -0.6323, 0.0, -0.7747, -0.6323, 0.0, -0.7747, -0.4406, 0.0, -0.8977, -0.4406, 0.0, -0.8977, -0.755, 0.0, -0.6558, -0.7911, 0.0, -0.6117, -0.7911, 0.0, -0.6117, -0.755, 0.0, -0.6558, 0.755, 0.0, -0.6558, 0.755, 0.0, -0.6558, 0.6323, 0.0, -0.7747, 0.6323, 0.0, -0.7747, 0.0, 0.0, -1.0, 0.0, 0.0, -1.0, 0.0, 0.0, -1.0, 0.0, 0.0, -1.0, -1.0, 0.0, 0.0, -1.0, 0.0, 0.0, -1.0, 0.0, 0.0, -1.0, 0.0, 0.0, 0.755, 0.0, 0.6558, 0.755, 0.0, 0.6558, 0.755, 0.0, 0.6558, 0.755, 0.0, 0.6558, 0.0, 0.0, 1.0, 0.0, 0.0, 1.0, 0.05701, 0.0, 0.9984, 0.05701, 0.0, 0.9984, 0.755, 0.0, 0.6558, 0.755, 0.0, 0.6558, 0.6323, 0.0, 0.7747, 0.6323, 0.0, 0.7747, 0.4406, 0.0, 0.8977, 0.4406, 0.0, 0.8977, 0.2262, 0.0, 0.9741, 0.2262, 0.0, 0.9741, 0.6323, 0.0, 0.7747, 0.6323, 0.0, 0.7747, 0.4406, 0.0, 0.8977, 0.4406, 0.0, 0.8977, 0.0, 0.0, 1.0, 0.0, 0.0, 1.0, -0.05701, 0.0, 0.9984, -0.05701, 0.0, 0.9984, -0.05701, 0.0, 0.9984, -0.2262, 0.0, 0.9741, -0.2262, 0.0, 0.9741, -0.05701, 0.0, 0.9984, -0.2262, 0.0, 0.9741, -0.2262, 0.0, 0.9741, -0.05701, 0.0, 0.9984, -0.05701, 0.0, 0.9984, -0.4406, 0.0, 0.8977, -0.6323, 0.0, 0.7747, -0.6323, 0.0, 0.7747, -0.4406, 0.0, 0.8977, -0.2262, 0.0, 0.9741, -0.4406, 0.0, 0.8977, -0.4406, 0.0, 0.8977, -0.2262, 0.0, 0.9741, -1.0, 0.0, 0.0, -1.0, 0.0, 0.0, -1.0, 0.0, 0.0, -1.0, 0.0, 0.0, -0.6323, 0.0, 0.7747, -0.755, 0.0, 0.6558, -0.755, 0.0, 0.6558, -0.6323, 0.0, 0.7747, 0.05701, 0.0, -0.9984, 0.05701, 0.0, -0.9984, 0.2262, 0.0, -0.9741, 0.2262, 0.0, -0.9741, 0.6323, 0.0, 0.7747, 0.4406, 0.0, 0.8977, 0.4406, 0.0, 0.8977, 0.6323, 0.0, 0.7747, 0.0, -1.0, -4.481e-07, 0.0, -1.0, 3.249e-06, 0.0, -1.0, -1.476e-05, 0.0, -1.0, -1.978e-07, 0.0, -1.0, -6.516e-08, 0.0, -1.0, -3.856e-07, -0.6323, 0.0, -0.7747, -0.6323, 0.0, -0.7747, -0.755, 0.0, -0.6558, -0.755, 0.0, -0.6558, 0.2262, 0.0, -0.9741, 0.2262, 0.0, -0.9741, 0.4407, 0.0, -0.8977, 0.4407, 0.0, -0.8977, 0.755, 0.0, -0.6558, 0.755, 0.0, -0.6558, 0.7911, 0.0, -0.6117, 0.7911, 0.0, -0.6117, 0.4407, 0.0, -0.8977, 0.4407, 0.0, -0.8977, 0.6323, 0.0, -0.7747, 0.6323, 0.0, -0.7747, 0.0, 0.0, -1.0, 0.0, 0.0, -1.0, 0.0, 0.0, -1.0, 0.0, 0.0, -1.0, 1.0, 0.0, 0.0, 1.0, 0.0, 0.0, 1.0, 0.0, 0.0, 1.0, 0.0, 0.0, -0.755, 0.0, 0.6558, -0.755, 0.0, 0.6558, -0.755, 0.0, 0.6558, -0.755, 0.0, 0.6558, 0.0, 0.0, 1.0, 0.0, 0.0, 1.0, -0.05701, 0.0, 0.9984, -0.05701, 0.0, 0.9984, -0.6323, 0.0, 0.7747, -0.6323, 0.0, 0.7747, -0.755, 0.0, 0.6558, -0.755, 0.0, 0.6558, -0.2262, 0.0, 0.9741, -0.2262, 0.0, 0.9741, -0.4406, 0.0, 0.8977, -0.4406, 0.0, 0.8977, 0.05701, 0.0, 0.9984, 0.05701, 0.0, 0.9984, 0.2262, 0.0, 0.9741, 0.2262, 0.0, 0.9741, 0.05701, 0.0, 0.9984, 0.05701, 0.0, 0.9984, 0.0, 0.0, 1.0, 0.0, 0.0, 1.0, -0.4406, 0.0, 0.8977, -0.4406, 0.0, 0.8977, -0.6323, 0.0, 0.7747, -0.6323, 0.0, 0.7747, 0.2262, 0.0, 0.9741, 0.05701, 0.0, 0.9984, 0.05701, 0.0, 0.9984, 0.2262, 0.0, 0.9741, 0.755, 0.0, 0.6558, 0.6323, 0.0, 0.7747, 0.6323, 0.0, 0.7747, 0.755, 0.0, 0.6558, 0.0, -1.0, 4.25e-07, 0.0, -1.0, -1.351e-07, 0.0, -1.0, 0.0, 0.0, 1.0, -1.587e-07, 0.0, 1.0, -1.587e-07, 0.0, 1.0, -1.587e-07, 0.0, 1.0, -1.587e-07, 0.0, 1.0, -1.587e-07, 0.0, 1.0, -1.587e-07, 0.0, 1.0, -1.587e-07, 0.0, 1.0, -1.587e-07, 0.0, 1.0, -1.587e-07, 0.0, 1.0, -1.587e-07, 0.0, 1.0, -1.587e-07, 0.0, 1.0, -1.587e-07, 0.0, 1.0, -1.587e-07, 0.0, 1.0, -1.587e-07, 0.0, 1.0, -1.587e-07, 0.0, 1.0, -1.587e-07, 0.0, 1.0, -1.587e-07, 0.0, 1.0, -1.587e-07, 0.0, 1.0, -1.587e-07, 0.0, 1.0, -1.587e-07, 0.0, 1.0, 1.167e-08, 0.0, 1.0, 1.167e-08, 0.0, 1.0, 1.167e-08, 0.0, 1.0, 1.167e-08, 0.0, 1.0, 1.167e-08, 0.0, 1.0, 1.167e-08, 0.0, 1.0, 1.167e-08, 0.0, 1.0, 1.167e-08, 0.0, 1.0, 1.167e-08, 0.0, 1.0, 1.167e-08, 0.0, 1.0, 1.167e-08, 0.0, 1.0, 1.167e-08, 0.0, 1.0, 1.167e-08, 0.0, 1.0, 1.167e-08, 0.0, 1.0, 1.167e-08, 0.0, 1.0, 1.167e-08, 0.0, 1.0, 1.167e-08, 0.0, 1.0, 1.167e-08, 0.0, 1.0, 1.167e-08, 0.0, 1.0, 1.167e-08, 0.755, 0.0, 0.6558, 0.755, 0.0, 0.6558, 0.755, 0.0, 0.6558, 0.755, 0.0, 0.6558, 0.4406, 0.0, 0.8977, 0.2262, 0.0, 0.9741, 0.2262, 0.0, 0.9741, 0.4406, 0.0, 0.8977, 1.0, 0.0, 0.0, 1.0, 0.0, 0.0, 1.0, 0.0, 0.0, 1.0, 0.0, 0.0, 0.0, 0.0, -1.0, -0.05701, 0.0, -0.9984, -0.05701, 0.0, -0.9984, 0.0, 0.0, -1.0, -0.2262, 0.0, -0.9741, -0.2262, 0.0, -0.9741, -0.05701, 0.0, -0.9984, -0.05701, 0.0, -0.9984, 0.0, -1.0, -4.481e-07, 0.0, -1.0, -3.575e-07, 0.0, -1.0, -6.516e-08, 0.0, 1.0, 7.467e-08, 0.0, 1.0, 7.467e-08, 0.0, 1.0, 7.467e-08, 0.0, 1.0, 7.467e-08, 0.0, 1.0, 7.467e-08, 0.0, 1.0, 7.467e-08, 0.0, 1.0, 7.467e-08, 0.0, 1.0, 7.467e-08, 0.0, 1.0, 7.467e-08, 0.0, 1.0, 7.467e-08, 0.0, 1.0, 7.467e-08, 0.0, 1.0, 7.467e-08, 0.0, 1.0, 7.467e-08, 0.0, 1.0, 7.467e-08, 0.0, 1.0, 7.467e-08, 0.0, 1.0, 7.467e-08, 0.0, 1.0, 7.467e-08, 0.0, 1.0, 7.467e-08, 0.0, 1.0, 7.467e-08, 0.0, 1.0, 7.467e-08, -0.4407, 0.0, -0.8977, -0.4407, 0.0, -0.8977, -0.2262, 0.0, -0.9741, -0.2262, 0.0, -0.9741, -0.6323, 0.0, -0.7747, -0.6323, 0.0, -0.7747, -0.4407, 0.0, -0.8977, -0.4407, 0.0, -0.8977, -0.755, 0.0, -0.6558, -0.7911, 0.0, -0.6117, -0.7911, 0.0, -0.6117, -0.755, 0.0, -0.6558, 0.755, 0.0, -0.6558, 0.755, 0.0, -0.6558, 0.6323, 0.0, -0.7747, 0.6323, 0.0, -0.7747, 0.0, 0.0, -1.0, 0.0, 0.0, -1.0, 0.0, 0.0, -1.0, 0.0, 0.0, -1.0, -1.0, 0.0, 0.0, -1.0, 0.0, 0.0, -1.0, 0.0, 0.0, -1.0, 0.0, 0.0, 0.0, 0.0, 1.0, 0.0, 0.0, 1.0, 0.05701, 0.0, 0.9984, 0.05701, 0.0, 0.9984, -0.6323, 0.0, 0.7747, -0.755, 0.0, 0.6558, -0.755, 0.0, 0.6558, -0.6323, 0.0, 0.7747, 0.755, 0.0, 0.6558, 0.755, 0.0, 0.6558, 0.6323, 0.0, 0.7747, 0.6323, 0.0, 0.7747, 0.4406, 0.0, 0.8977, 0.4406, 0.0, 0.8977, 0.2262, 0.0, 0.9741, 0.2262, 0.0, 0.9741, 0.6323, 0.0, 0.7747, 0.6323, 0.0, 0.7747, 0.4406, 0.0, 0.8977, 0.4406, 0.0, 0.8977, 0.0, 0.0, 1.0, 0.0, 0.0, 1.0, -0.05701, 0.0, 0.9984, -0.05701, 0.0, 0.9984, -0.05701, 0.0, 0.9984, -0.2262, 0.0, 0.9741, -0.2262, 0.0, 0.9741, -0.05701, 0.0, 0.9984, -0.2262, 0.0, 0.9741, -0.2262, 0.0, 0.9741, -0.05701, 0.0, 0.9984, -0.05701, 0.0, 0.9984, -0.4406, 0.0, 0.8977, -0.6323, 0.0, 0.7747, -0.6323, 0.0, 0.7747, -0.4406, 0.0, 0.8977, 0.0, -1.0, 2.889e-07, 0.0, -1.0, 7.381e-06, 0.0, -1.0, 1.358e-07, 0.0, -1.0, -4.153e-08, 0.0, -1.0, 5.797e-07, 0.0, -1.0, -1.748e-07, -1.0, 0.0, 0.0, -1.0, 0.0, 0.0, -1.0, 0.0, 0.0, -1.0, 0.0, 0.0, 0.05701, 0.0, -0.9984, 0.05701, 0.0, -0.9984, 0.2262, 0.0, -0.9741, 0.2262, 0.0, -0.9741, -0.2262, 0.0, 0.9741, -0.4406, 0.0, 0.8977, -0.4406, 0.0, 0.8977, -0.2262, 0.0, 0.9741, 0.0, 0.0, -1.0, 0.05701, 0.0, -0.9984, 0.05701, 0.0, -0.9984, 0.0, 0.0, -1.0, 0.2262, 0.0, -0.9741, 0.2262, 0.0, -0.9741, 0.4407, 0.0, -0.8977, 0.4407, 0.0, -0.8977, 0.0, -1.0, -5.372e-07, 0.0, -1.0, -1.476e-05, 0.0, -1.0, -5.779e-07, 0.0, -1.0, -4.153e-08, 0.0, -1.0, -5.372e-07, 0.0, -1.0, 4.062e-07, 0.0, -1.0, 3.249e-06, 0.0, -1.0, 4.25e-07, 0.0, -1.0, 7.381e-06, 0.0, -1.0, -4.481e-07, 0.0, -1.0, 4.25e-07, 0.0, -1.0, 3.249e-06, 0.0, -1.0, -1.748e-07, 0.0, -1.0, 5.797e-07, 0.0, -1.0, -1.859e-07, 0.0, -1.0, -4.481e-07, 0.0, -1.0, -6.516e-08, 0.0, -1.0, 1.449e-07, 0.0, -1.0, -6.067e-08, 0.0, -1.0, -6.067e-08, 0.0, -1.0, -6.067e-08, 0.0, -1.0, -6.067e-08, 0.0, -1.0, -6.067e-08, 0.0, -1.0, -6.067e-08, 0.0, -1.0, -6.067e-08, 0.0, -1.0, -6.067e-08, 0.0, -1.0, -6.067e-08, 0.0, -1.0, -6.067e-08, 0.0, -1.0, -6.067e-08, 0.0, -1.0, -6.067e-08, 0.0, -1.0, -6.067e-08, 0.0, -1.0, -6.067e-08, 0.0, -1.0, -6.067e-08, 0.0, -1.0, -6.067e-08, 0.0, -1.0, -6.067e-08, 0.0, -1.0, -6.067e-08, 0.0, -1.0, -6.067e-08, 0.0, -1.0, -6.067e-08, 0.0, -1.0, -1.978e-07, 0.0, -1.0, 1.449e-07, 0.0, -1.0, -6.516e-08, 0.0, -1.0, -1.978e-07, 0.0, -1.0, 0.0, 0.0, -1.0, 1.358e-07, 0.0, -1.0, -5.372e-07, 0.0, -1.0, 4.737e-06, 0.0, -1.0, 4.062e-07, 0.0, -1.0, -5.372e-07, 0.0, -1.0, -5.779e-07, 0.0, -1.0, 4.737e-06, -0.6323, 0.0, -0.7747, -0.6323, 0.0, -0.7747, -0.755, 0.0, -0.6558, -0.755, 0.0, -0.6558, 0.755, 0.0, -0.6558, 0.755, 0.0, -0.6558, 0.7911, 0.0, -0.6117, 0.7911, 0.0, -0.6117, -0.4407, 0.0, -0.8977, -0.4407, 0.0, -0.8977, -0.2262, 0.0, -0.9741, -0.2262, 0.0, -0.9741, 0.4407, 0.0, -0.8977, 0.4407, 0.0, -0.8977, 0.6323, 0.0, -0.7747, 0.6323, 0.0, -0.7747, 0.0, 0.0, -1.0, 0.0, 0.0, -1.0, 0.0, 0.0, -1.0, 0.0, 0.0, -1.0, 1.0, 0.0, 0.0, 1.0, 0.0, 0.0, 1.0, 0.0, 0.0, 1.0, 0.0, 0.0, -0.755, 0.0, 0.6558, -0.755, 0.0, 0.6558, -0.755, 0.0, 0.6558, -0.755, 0.0, 0.6558, 0.0, 0.0, 1.0, 0.0, 0.0, 1.0, -0.05701, 0.0, 0.9984, -0.05701, 0.0, 0.9984, -0.6323, 0.0, 0.7747, -0.6323, 0.0, 0.7747, -0.755, 0.0, 0.6558, -0.755, 0.0, 0.6558, -0.2262, 0.0, 0.9741, -0.2262, 0.0, 0.9741, -0.4406, 0.0, 0.8977, -0.4406, 0.0, 0.8977, 0.05701, 0.0, 0.9984, 0.05701, 0.0, 0.9984, 0.2262, 0.0, 0.9741, 0.2262, 0.0, 0.9741, 0.05701, 0.0, 0.9984, 0.05701, 0.0, 0.9984, 0.0, 0.0, 1.0, 0.0, 0.0, 1.0, -0.4406, 0.0, 0.8977, -0.4406, 0.0, 0.8977, -0.6323, 0.0, 0.7747, -0.6323, 0.0, 0.7747, 0.2262, 0.0, 0.9741, 0.05701, 0.0, 0.9984, 0.05701, 0.0, 0.9984, 0.2262, 0.0, 0.9741, 0.6323, 0.0, 0.7747, 0.4406, 0.0, 0.8977, 0.4406, 0.0, 0.8977, 0.6323, 0.0, 0.7747, 0.0, 1.0, 0.0, 0.0, 1.0, 0.0, 0.0, 1.0, 0.0, 0.0, 1.0, 0.0, 0.0, 1.0, 0.0, 0.0, 1.0, 0.0, 0.0, 1.0, 0.0, 0.0, 1.0, 0.0, 0.0, 1.0, 0.0, 0.0, 1.0, 0.0, 0.0, 1.0, 0.0, 0.0, 1.0, 0.0, 0.0, 1.0, 0.0, 0.0, 1.0, 0.0, 0.0, 1.0, 0.0, 0.0, 1.0, 0.0, 0.0, 1.0, 0.0, 0.0, 1.0, 0.0, 0.0, 1.0, 0.0, 0.0, 1.0, 0.0, 1.0, 0.0, 0.0, 1.0, 0.0, 0.0, 1.0, 0.0, 0.0, 1.0, 0.0, 0.0, 0.755, 0.0, 0.6558, 0.6323, 0.0, 0.7747, 0.6323, 0.0, 0.7747, 0.755, 0.0, 0.6558, 0.4406, 0.0, 0.8977, 0.2262, 0.0, 0.9741, 0.2262, 0.0, 0.9741, 0.4406, 0.0, 0.8977, 0.0, 0.0, -1.0, -0.05701, 0.0, -0.9984, -0.05701, 0.0, -0.9984, 0.0, 0.0, -1.0, -0.2262, 0.0, -0.9741, -0.2262, 0.0, -0.9741, -0.05701, 0.0, -0.9984, -0.05701, 0.0, -0.9984, 0.0, -1.0, 0.0, 0.0, -1.0, -5.372e-07, 0.0, -1.0, -4.153e-08, 0.0, -1.0, 4.25e-07, 0.0, -1.0, -1.859e-07, 0.0, -1.0, 5.797e-07, 0.0, -1.0, 9.043e-06, 0.0, -1.0, 1.449e-07, 0.0, -1.0, -1.351e-07, 0.0, -1.0, 4.25e-07, 0.0, -1.0, -4.481e-07, 0.0, -1.0, 0.0, 0.0, -1.0, 2.889e-07, 0.0, -1.0, 1.358e-07, 0.0, -1.0, 1.358e-07, 0.0, -1.0, 0.0, 0.0, -1.0, -1.351e-07, 0.0, -1.0, -1.353e-07, 0.0, -1.0, -1.353e-07, 0.0, -1.0, -3.575e-07, 0.0, -1.0, -4.481e-07, 0.0, -1.0, -3.856e-07, 0.0, -1.0, -1.804e-07, 0.0, -1.0, -1.804e-07, 0.0, -1.0, -1.978e-07, 0.0, -1.0, -4.153e-08, 0.0, -1.0, 4.062e-07, 0.0, -1.0, 0.0, 0.0, -1.0, 0.0, 0.0, -1.0, -4.153e-08, 0.0, -1.0, 0.0, 0.0, -1.0, 0.0, 0.0, -1.0, 5.797e-07, 0.0, -1.0, -1.859e-07, 0.0, -1.0, 9.043e-06, 0.0, -1.0, -1.476e-05, 0.0, 1.0, -2.987e-07, 0.0, 1.0, -2.987e-07, 0.0, 1.0, -2.987e-07, 0.0, 1.0, -2.987e-07, 0.0, 1.0, -2.987e-07, 0.0, 1.0, -2.987e-07, 0.0, 1.0, -2.987e-07, 0.0, 1.0, -2.987e-07, 0.0, 1.0, -2.987e-07, 0.0, 1.0, -2.987e-07, 0.0, 1.0, -2.987e-07, 0.0, 1.0, -2.987e-07, 0.0, 1.0, -2.987e-07, 0.0, 1.0, -2.987e-07, 0.0, 1.0, -2.987e-07, 0.0, 1.0, -2.987e-07, 0.0, 1.0, -2.987e-07, 0.0, 1.0, -2.987e-07, 0.0, 1.0, -2.987e-07, 0.0, 1.0, -2.987e-07, -0.6323, 0.0, -0.7747, -0.6323, 0.0, -0.7747, -0.4407, 0.0, -0.8977, -0.4407, 0.0, -0.8977, -0.2262, 0.0, 0.9741, -0.4406, 0.0, 0.8977, -0.4406, 0.0, 0.8977, -0.2262, 0.0, 0.9741, -0.755, 0.0, -0.6558, -0.7911, 0.0, -0.6117, -0.7911, 0.0, -0.6117, -0.755, 0.0, -0.6558, 0.755, 0.0, -0.6558, 0.755, 0.0, -0.6558, 0.6323, 0.0, -0.7747, 0.6323, 0.0, -0.7747, 0.0, 0.0, -1.0, 0.0, 0.0, -1.0, 0.0, 0.0, -1.0, 0.0, 0.0, -1.0, -1.0, 0.0, 0.0, -1.0, 0.0, 0.0, -1.0, 0.0, 0.0, -1.0, 0.0, 0.0, 0.755, 0.0, 0.6558, 0.755, 0.0, 0.6558, 0.755, 0.0, 0.6558, 0.755, 0.0, 0.6558, 0.0, 0.0, 1.0, 0.0, 0.0, 1.0, 0.05701, 0.0, 0.9984, 0.05701, 0.0, 0.9984, 0.755, 0.0, 0.6558, 0.755, 0.0, 0.6558, 0.6323, 0.0, 0.7747, 0.6323, 0.0, 0.7747, 0.4406, 0.0, 0.8977, 0.4406, 0.0, 0.8977, 0.2262, 0.0, 0.9741, 0.2262, 0.0, 0.9741, 0.6323, 0.0, 0.7747, 0.6323, 0.0, 0.7747, 0.4406, 0.0, 0.8977, 0.4406, 0.0, 0.8977, 0.0, 0.0, 1.0, 0.0, 0.0, 1.0, -0.05701, 0.0, 0.9984, -0.05701, 0.0, 0.9984, -0.05701, 0.0, 0.9984, -0.2262, 0.0, 0.9741, -0.2262, 0.0, 0.9741, -0.05701, 0.0, 0.9984, -0.2262, 0.0, 0.9741, -0.2262, 0.0, 0.9741, -0.05701, 0.0, 0.9984, -0.05701, 0.0, 0.9984, -0.4406, 0.0, 0.8977, -0.6323, 0.0, 0.7747, -0.6323, 0.0, 0.7747, -0.4406, 0.0, 0.8977, -1.0, 0.0, 0.0, -1.0, 0.0, 0.0, -1.0, 0.0, 0.0, -1.0, 0.0, 0.0, -0.6323, 0.0, 0.7747, -0.6323, 0.0, 0.7747, -0.755, 0.0, 0.6558, -0.755, 0.0, 0.6558, -0.6323, 0.0, 0.7747, -0.755, 0.0, 0.6558, -0.755, 0.0, 0.6558, -0.6323, 0.0, 0.7747, 0.0, 0.0, -1.0, 0.05701, 0.0, -0.9984, 0.05701, 0.0, -0.9984, 0.0, 0.0, -1.0, 0.05701, 0.0, -0.9984, 0.05701, 0.0, -0.9984, 0.2262, 0.0, -0.9741, 0.2262, 0.0, -0.9741, 0.0, -1.0, 6.533e-08, 0.0, -1.0, 6.533e-08, 0.0, -1.0, 6.533e-08, 0.0, -1.0, 6.533e-08, 0.0, -1.0, 6.533e-08, 0.0, -1.0, 6.533e-08, 0.0, -1.0, 6.533e-08, 0.0, -1.0, 6.533e-08, 0.0, -1.0, 6.533e-08, 0.0, -1.0, 6.533e-08, 0.0, -1.0, 6.533e-08, 0.0, -1.0, 6.533e-08, 0.0, -1.0, 6.533e-08, 0.0, -1.0, 6.533e-08, 0.0, -1.0, 6.533e-08, 0.0, -1.0, 6.533e-08, 0.0, -1.0, 6.533e-08, 0.0, -1.0, 6.533e-08, 0.0, -1.0, 6.533e-08, 0.0, -1.0, 6.533e-08, -0.6323, 0.0, -0.7747, -0.6323, 0.0, -0.7747, -0.755, 0.0, -0.6558, -0.755, 0.0, -0.6558, 0.2262, 0.0, -0.9741, 0.2262, 0.0, -0.9741, 0.4406, 0.0, -0.8977, 0.4406, 0.0, -0.8977, 0.755, 0.0, -0.6558, 0.755, 0.0, -0.6558, 0.7911, 0.0, -0.6117, 0.7911, 0.0, -0.6117, 0.4406, 0.0, -0.8977, 0.4406, 0.0, -0.8977, 0.6323, 0.0, -0.7747, 0.6323, 0.0, -0.7747, 0.0, 0.0, -1.0, 0.0, 0.0, -1.0, 0.0, 0.0, -1.0, 0.0, 0.0, -1.0, 1.0, 0.0, 0.0, 1.0, 0.0, 0.0, 1.0, 0.0, 0.0, 1.0, 0.0, 0.0, -0.755, 0.0, 0.6558, -0.755, 0.0, 0.6558, -0.755, 0.0, 0.6558, -0.755, 0.0, 0.6558, 0.0, 0.0, 1.0, 0.0, 0.0, 1.0, -0.05701, 0.0, 0.9984, -0.05701, 0.0, 0.9984, -0.2262, 0.0, 0.9741, -0.2262, 0.0, 0.9741, -0.4406, 0.0, 0.8977, -0.4406, 0.0, 0.8977, 0.05701, 0.0, 0.9984, 0.05701, 0.0, 0.9984, 0.2262, 0.0, 0.9741, 0.2262, 0.0, 0.9741, 0.05701, 0.0, 0.9984, 0.05701, 0.0, 0.9984, 0.0, 0.0, 1.0, 0.0, 0.0, 1.0, -1.0, 0.0, 0.0, -1.0, 0.0, 0.0, -1.0, 0.0, 0.0, -1.0, 0.0, 0.0, -0.4406, 0.0, 0.8977, -0.4406, 0.0, 0.8977, -0.6323, 0.0, 0.7747, -0.6323, 0.0, 0.7747, 0.2262, 0.0, 0.9741, 0.05701, 0.0, 0.9984, 0.05701, 0.0, 0.9984, 0.2262, 0.0, 0.9741, 0.6323, 0.0, 0.7747, 0.4406, 0.0, 0.8977, 0.4406, 0.0, 0.8977, 0.6323, 0.0, 0.7747, 0.0, 1.0, -2.987e-07, 0.0, 1.0, -2.987e-07, 0.0, 1.0, -2.987e-07, 0.0, 1.0, -2.987e-07, 0.0, 1.0, -2.987e-07, 0.0, 1.0, -2.987e-07, 0.0, 1.0, -2.987e-07, 0.0, 1.0, -2.987e-07, 0.0, 1.0, -2.987e-07, 0.0, 1.0, -2.987e-07, 0.0, 1.0, -2.987e-07, 0.0, 1.0, -2.987e-07, 0.0, 1.0, -2.987e-07, 0.0, 1.0, -2.987e-07, 0.0, 1.0, -2.987e-07, 0.0, 1.0, -2.987e-07, 0.0, 1.0, -2.987e-07, 0.0, 1.0, -2.987e-07, 0.0, 1.0, -2.987e-07, 0.0, 1.0, -2.987e-07, 0.0, -1.0, -2.987e-07, 0.0, -1.0, -2.987e-07, 0.0, -1.0, -2.987e-07, 0.0, -1.0, -2.987e-07, 0.0, -1.0, -2.987e-07, 0.0, -1.0, -2.987e-07, 0.0, -1.0, -2.987e-07, 0.0, -1.0, -2.987e-07, 0.0, -1.0, -2.987e-07, 0.0, -1.0, -2.987e-07, 0.0, -1.0, -2.987e-07, 0.0, -1.0, -2.987e-07, 0.0, -1.0, -2.987e-07, 0.0, -1.0, -2.987e-07, 0.0, -1.0, -2.987e-07, 0.0, -1.0, -2.987e-07, 0.0, -1.0, -2.987e-07, 0.0, -1.0, -2.987e-07, 0.0, -1.0, -2.987e-07, 0.0, -1.0, -2.987e-07, 0.0, -1.0, 1.358e-07, 0.0, -1.0, -1.351e-07, 0.0, -1.0, 1.449e-07, 0.0, -1.0, -1.978e-07, 1.0, 0.0, 0.0, 1.0, 0.0, 0.0, 1.0, 0.0, 0.0, 1.0, 0.0, 0.0, 0.755, 0.0, 0.6558, 0.6323, 0.0, 0.7747, 0.6323, 0.0, 0.7747, 0.755, 0.0, 0.6558, 0.4406, 0.0, 0.8977, 0.2262, 0.0, 0.9741, 0.2262, 0.0, 0.9741, 0.4406, 0.0, 0.8977, 0.0, 0.0, -1.0, -0.05701, 0.0, -0.9984, -0.05701, 0.0, -0.9984, 0.0, 0.0, -1.0, -0.2262, 0.0, -0.9741, -0.2262, 0.0, -0.9741, -0.05701, 0.0, -0.9984, -0.05701, 0.0, -0.9984, -0.4406, 0.0, -0.8977, -0.4406, 0.0, -0.8977, -0.2262, 0.0, -0.9741, -0.2262, 0.0, -0.9741, -0.6323, 0.0, -0.7747, -0.6323, 0.0, -0.7747, -0.4406, 0.0, -0.8977, -0.4406, 0.0, -0.8977, -0.755, 0.0, -0.6558, -0.7911, 0.0, -0.6117, -0.7911, 0.0, -0.6117, -0.755, 0.0, -0.6558, 0.0, 0.0, -1.0, 0.0, 0.0, -1.0, 0.0, 0.0, -1.0, 0.0, 0.0, -1.0, 0.0, 0.0, 1.0, 0.0, 0.0, 1.0, 0.05701, 0.0, 0.9984, 0.05701, 0.0, 0.9984, 0.755, 0.0, 0.6558, 0.755, 0.0, 0.6558, 0.755, 0.0, 0.6558, 0.755, 0.0, 0.6558, 0.755, 0.0, 0.6558, 0.755, 0.0, 0.6558, 0.6323, 0.0, 0.7747, 0.6323, 0.0, 0.7747, 0.4406, 0.0, 0.8977, 0.4406, 0.0, 0.8977, 0.2262, 0.0, 0.9741, 0.2262, 0.0, 0.9741, 0.6323, 0.0, 0.7747, 0.6323, 0.0, 0.7747, 0.4406, 0.0, 0.8977, 0.4406, 0.0, 0.8977, -0.2262, 0.0, 0.9741, -0.2262, 0.0, 0.9741, -0.05701, 0.0, 0.9984, -0.05701, 0.0, 0.9984, 0.0, -1.0, -9.333e-09, 0.0, -1.0, -9.333e-09, 0.0, -1.0, -9.333e-09, 0.0, -1.0, -9.333e-09, 0.0, -1.0, -9.333e-09, 0.0, -1.0, -9.333e-09, 0.0, -1.0, -9.333e-09, 0.0, -1.0, -9.333e-09, 0.0, -1.0, -9.333e-09, 0.0, -1.0, -9.333e-09, 0.0, -1.0, -9.333e-09, 0.0, -1.0, -9.333e-09, 0.0, -1.0, -9.333e-09, 0.0, -1.0, -9.333e-09, 0.0, -1.0, -9.333e-09, 0.0, -1.0, -9.333e-09, 0.0, -1.0, -9.333e-09, 0.0, -1.0, -9.333e-09, 0.0, -1.0, -9.333e-09, 0.0, -1.0, -9.333e-09])] * 3)])

# ---- objects
ob_shape_9_indexedfaceset = bpy.data.objects.new('SHAPE_9_IndexedFaceSet', me_shape_9_indexedfaceset_002)

# ---- transforms, parenting, visibility, modifiers, constraints
ob_shape_9_indexedfaceset.location = (0.0, 0.0, 0.0)
_m = ob_shape_9_indexedfaceset.modifiers.new('Bevel', 'BEVEL')
_m.width = 0.01
_m.width_pct = 0.01
_m.segments = 5

# ---- collection membership
col_collection.objects.link(ob_shape_9_indexedfaceset)

# ---- scene / render settings (as saved in the file)
scene.frame_start = 1; scene.frame_end = 250; scene.frame_set(1)
scene.render.engine = 'BLENDER_EEVEE_NEXT'
scene.cycles.sampling_pattern = 'TABULATED_SOBOL'
scene.cycles.use_light_tree = False
scene.eevee.ray_tracing_options.trace_max_roughness = 0.0
scene.view_settings.view_transform = 'Filmic'
bpy.context.view_layer.update()

# ---- added for rendering (the .blend has no active camera and no usable light): camera, sun
cam_auto = bpy.data.cameras.new('AutoCamera')
cam_auto.lens = 50.0
cam_auto.sensor_width = 36.0
cam_auto.clip_end = 1000.0
ob_auto_camera = bpy.data.objects.new('AutoCamera', cam_auto)
scene.collection.objects.link(ob_auto_camera)
ob_auto_camera.location = (8.99184, -10.7902, 8.27597)
ob_auto_camera.rotation_euler = (1.09748, -7.21219e-08, 0.694738)
scene.camera = ob_auto_camera
light_auto_sun = bpy.data.lights.new('AutoSun', 'SUN')
light_auto_sun.energy = 3.0
light_auto_sun.angle = 0.0523599
ob_auto_sun = bpy.data.objects.new('AutoSun', light_auto_sun)
scene.collection.objects.link(ob_auto_sun)
ob_auto_sun.rotation_euler = (0.872665, 0.174533, 0.523599)
bpy.context.view_layer.update()
